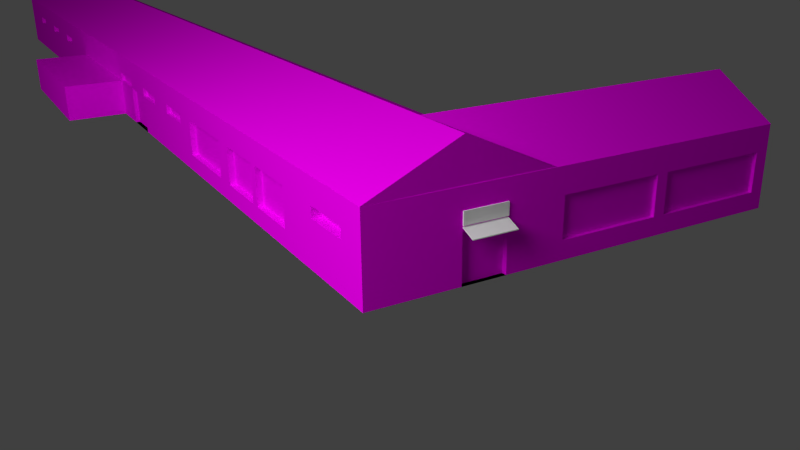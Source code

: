 # Source: bokserski.blend  (saved by Blender 2.73.0; exported with 4.5.12 LTS)
import bpy
from mathutils import Matrix  # noqa: F401  (used for matrix-valued properties, if any)

bpy.ops.wm.read_factory_settings(use_empty=True)
scene = bpy.context.scene
scene.name = 'Scene'

# ---- collections
col_collection_1 = bpy.data.collections.new('Collection 1'); scene.collection.children.link(col_collection_1)

# ---- images (referenced by path relative to the original .blend; pixels are not part of the script)
import os
ASSET_DIR = os.environ.get("B2B_ASSET_DIR", "")  # directory of the original .blend (textures are referenced by path, not embedded)
HERE = os.path.dirname(os.path.abspath(__file__))  # packed textures are extracted next to this script under _unpacked/

def load_image(name, relpath, width, height, colorspace="sRGB"):
    """Load a texture the original file referenced (path relative to the .blend, or extracted next to this script)."""
    p = next((c for c in (os.path.join(HERE, relpath), os.path.join(ASSET_DIR, relpath)) if relpath and os.path.exists(c)), "")
    if p:
        img = bpy.data.images.load(p, check_existing=True)
        img.name = name
    else:  # same state as the original file: an image datablock whose file is absent (Cycles renders it pink)
        img = bpy.data.images.new(name, width, height)
        img.source = "FILE"
        img.filepath = "//" + (relpath or name)
    img.colorspace_settings.name = colorspace
    return img
img_doors_10_jpg = load_image('Doors-10.jpg', 'Doors-10.jpg', 1024, 1024, 'sRGB')
img_windows_0236_03_preview_jpg = load_image('windows_0236_03_preview.jpg', 'windows_0236_03_preview.jpg', 1024, 1024, 'sRGB')
img_krov_jpg = load_image('krov.jpg', 'krov.jpg', 1024, 1024, 'sRGB')
img_wall_jpg = load_image('wall.jpg', 'wall.jpg', 1024, 1024, 'sRGB')

# ---- materials (node trees are filled in below, after node groups)
mat_vrata = bpy.data.materials.new('vrata')
mat_vrata.alpha_threshold = 0.0
mat_vrata.roughness = 0.5
mat_material_003 = bpy.data.materials.new('Material.003')
mat_material_003.alpha_threshold = 0.0
mat_material_003.roughness = 0.5
mat_material_005 = bpy.data.materials.new('Material.005')
mat_material_005.alpha_threshold = 0.0
mat_material_005.roughness = 0.5
mat_material_001 = bpy.data.materials.new('Material.001')
mat_material_001.alpha_threshold = 0.0
mat_material_001.roughness = 0.5
mat_krov = bpy.data.materials.new('krov')
mat_krov.alpha_threshold = 0.0
mat_krov.roughness = 0.5
mat_material_002 = bpy.data.materials.new('Material.002')
mat_material_002.alpha_threshold = 0.0
mat_material_002.roughness = 0.5

# ---- material node trees
mat_vrata.use_nodes = True; mat_vrata.node_tree.nodes.clear()
_N = mat_vrata.node_tree.nodes; _L = mat_vrata.node_tree.links
n0 = _N.new('ShaderNodeOutputMaterial'); n0.name = 'Material Output'; n0.location = (300, 300)
n1 = _N.new('ShaderNodeBsdfDiffuse'); n1.name = 'Diffuse BSDF'; n1.location = (10, 300)
n2 = _N.new('ShaderNodeTexImage'); n2.name = 'Image Texture'; n2.location = (-265, 328)
n2.width = 140
n2.image = img_doors_10_jpg
_L.new(n1.outputs[0], n0.inputs[0])
_L.new(n2.outputs[0], n1.inputs[0])
n0.is_active_output = True
mat_material_003.use_nodes = True; mat_material_003.node_tree.nodes.clear()
_N = mat_material_003.node_tree.nodes; _L = mat_material_003.node_tree.links
n0 = _N.new('ShaderNodeOutputMaterial'); n0.name = 'Material Output'; n0.location = (300, 300)
n1 = _N.new('ShaderNodeBsdfDiffuse'); n1.name = 'Diffuse BSDF'; n1.location = (10, 300)
n2 = _N.new('ShaderNodeTexImage'); n2.name = 'Image Texture'; n2.location = (-306, 422)
n2.width = 140
n2.image = img_windows_0236_03_preview_jpg
_L.new(n1.outputs[0], n0.inputs[0])
_L.new(n2.outputs[0], n1.inputs[0])
n0.is_active_output = True
mat_material_005.use_nodes = True; mat_material_005.node_tree.nodes.clear()
_N = mat_material_005.node_tree.nodes; _L = mat_material_005.node_tree.links
n0 = _N.new('ShaderNodeOutputMaterial'); n0.name = 'Material Output'; n0.location = (300, 300)
n1 = _N.new('ShaderNodeBsdfDiffuse'); n1.name = 'Diffuse BSDF'; n1.location = (10, 300)
n1.inputs[0].default_value = (1.0, 1.0, 1.0, 1.0)
_L.new(n1.outputs[0], n0.inputs[0])
n0.is_active_output = True
mat_material_001.use_nodes = True; mat_material_001.node_tree.nodes.clear()
_N = mat_material_001.node_tree.nodes; _L = mat_material_001.node_tree.links
n0 = _N.new('ShaderNodeOutputMaterial'); n0.name = 'Material Output'; n0.location = (300, 300)
n1 = _N.new('ShaderNodeEmission'); n1.name = 'Emission'; n1.location = (110, 300)
n1.inputs[0].default_value = (0.8, 0.8, 0.8, 1.0)
n1.inputs[1].default_value = 9.4
_L.new(n1.outputs[0], n0.inputs[0])
n0.is_active_output = True
mat_krov.use_nodes = True; mat_krov.node_tree.nodes.clear()
_N = mat_krov.node_tree.nodes; _L = mat_krov.node_tree.links
n0 = _N.new('ShaderNodeOutputMaterial'); n0.name = 'Material Output'; n0.location = (300, 300)
n1 = _N.new('ShaderNodeBsdfDiffuse'); n1.name = 'Diffuse BSDF'; n1.location = (10, 300)
n2 = _N.new('ShaderNodeTexImage'); n2.name = 'Image Texture'; n2.location = (-234, 441)
n2.width = 140
n2.image = img_krov_jpg
_L.new(n1.outputs[0], n0.inputs[0])
_L.new(n2.outputs[0], n1.inputs[0])
n0.is_active_output = True
mat_material_002.use_nodes = True; mat_material_002.node_tree.nodes.clear()
_N = mat_material_002.node_tree.nodes; _L = mat_material_002.node_tree.links
n0 = _N.new('ShaderNodeOutputMaterial'); n0.name = 'Material Output'; n0.location = (300, 300)
n1 = _N.new('ShaderNodeBsdfDiffuse'); n1.name = 'Diffuse BSDF'; n1.location = (10, 300)
n2 = _N.new('ShaderNodeTexImage'); n2.name = 'Image Texture'; n2.location = (-244, 451)
n2.width = 140
n2.image = img_wall_jpg
_L.new(n1.outputs[0], n0.inputs[0])
_L.new(n2.outputs[0], n1.inputs[0])
n0.is_active_output = True

# ---- world
world_world = bpy.data.worlds.new('World'); scene.world = world_world
world_world.color = (0.05088, 0.05088, 0.05088)
world_world.use_sun_shadow = False
world_world.sun_shadow_jitter_overblur = 0.0
world_world.cycles.sampling_method = 'MANUAL'
world_world.cycles.sample_map_resolution = 256

# ---- cameras
cam_camera = bpy.data.cameras.new('Camera')
cam_camera.clip_end = 100.0
cam_camera.lens = 35.0
cam_camera.sensor_width = 32.0
cam_camera.sensor_height = 18.0
cam_camera.ortho_scale = 7.314
cam_camera.dof.focus_distance = 0.0

# ---- lights
light_lamp = bpy.data.lights.new('Lamp', 'POINT')
light_lamp.transmission_factor = 0.0
light_lamp.cutoff_distance = 30.0
light_lamp.energy = 100.0
light_lamp.shadow_buffer_clip_start = 1.001
light_lamp.shadow_soft_size = 0.1
light_lamp.shadow_maximum_resolution = 0.006
light_lamp.use_absolute_resolution = True
light_lamp.cycles.use_multiple_importance_sampling = False

# ---- meshes
me_cube_011 = bpy.data.meshes.new('Cube.011')
me_cube_011.from_pydata([(-1.305, 35.63, -0.5631), (-1.305, 35.63, -1.0), (-1.305, 35.63, 0.1208), (-1.305, 39.3, -0.5631), (-1.305, 39.3, -1.0), (-1.305, 39.3, 0.1208)], [], [(1, 0, 3, 4), (0, 2, 5, 3)])
_uv = me_cube_011.uv_layers.new(name='UVMap')
_uv.uv.foreach_set('vector', [0.9154, 0.02803, 0.9155, 0.3776, 0.09561, 0.3786, 0.09551, 0.02904, 0.9155, 0.3776, 0.9157, 0.9246, 0.09578, 0.9256, 0.09561, 0.3786])
me_cube_011.materials.append(mat_vrata)
me_cube_011.use_remesh_preserve_volume = False
me_cube_011.use_remesh_preserve_attributes = False
me_cube_011.use_mirror_vertex_groups = False
me_cube_011.update()
me_cube_010 = bpy.data.meshes.new('Cube.010')
me_cube_010.from_pydata([(0.8626, -0.784, 0.1208), (0.07787, -0.784, 0.1208), (0.9523, -0.784, 0.1208), (1.823, -0.784, 0.1208), (0.8626, -0.784, 0.392), (0.07787, -0.784, 0.392), (0.9523, -0.784, 0.392), (1.823, -0.784, 0.392), (0.8626, -0.784, 0.1208), (0.07787, -0.784, 0.1208), (0.9523, -0.784, 0.1208), (1.823, -0.784, 0.1208), (0.8626, -0.784, -0.5631), (0.07787, -0.784, -0.5631), (0.9523, -0.784, -0.5631), (1.823, -0.784, -0.5631)], [], [(3, 7, 6, 2), (0, 4, 5, 1), (12, 8, 9, 13), (15, 11, 10, 14)])
_uv = me_cube_010.uv_layers.new(name='UVMap')
_uv.uv.foreach_set('vector', [0.1093, 0.9106, 0.107, 0.6674, 0.8831, 0.6528, 0.8853, 0.896, 0.1153, 0.9487, 0.1148, 0.6942, 0.886, 0.6927, 0.8865, 0.9472, 0.8847, 0.05133, 0.886, 0.6927, 0.1148, 0.6942, 0.1135, 0.05284, 0.107, 0.6674, 0.1013, 0.0544, 0.8774, 0.03983, 0.8831, 0.6528])
me_cube_010.materials.append(mat_material_003)
me_cube_010.use_remesh_preserve_volume = False
me_cube_010.use_remesh_preserve_attributes = False
me_cube_010.use_mirror_vertex_groups = False
me_cube_010.update()
me_cube_009 = bpy.data.meshes.new('Cube.009')
me_cube_009.from_pydata([(-0.6801, -0.6941, -1.0), (-0.3544, -0.6941, -1.0), (-0.6801, -0.6941, 0.1208), (-0.3544, -0.6941, 0.1208), (-0.6801, -0.6941, -0.5631), (-0.3544, -0.6941, -0.5631)], [], [(5, 3, 2, 4), (1, 5, 4, 0)])
_uv = me_cube_009.uv_layers.new(name='UVMap')
_uv.uv.foreach_set('vector', [0.9403, 0.3847, 0.9403, 0.938, 0.05974, 0.938, 0.05974, 0.3847, 0.9403, 0.03114, 0.9403, 0.3847, 0.05974, 0.3847, 0.05974, 0.03114])
me_cube_009.materials.append(mat_vrata)
me_cube_009.use_remesh_preserve_volume = False
me_cube_009.use_remesh_preserve_attributes = False
me_cube_009.use_mirror_vertex_groups = False
me_cube_009.update()
me_cube_008 = bpy.data.meshes.new('Cube.008')
me_cube_008.from_pydata([(-0.3544, -1.0, 0.527), (-0.6801, -1.0, 0.527), (-0.3544, -1.0, 0.2388), (-0.6801, -1.0, 0.2388), (-0.3544, -1.086, 0.527), (-0.6801, -1.086, 0.527), (-0.3544, -1.086, 0.2388), (-0.6801, -1.086, 0.2388)], [], [(3, 2, 6, 7), (6, 4, 5, 7), (1, 3, 7, 5), (2, 0, 4, 6), (0, 1, 5, 4)])
me_cube_008.materials.append(mat_material_005)
me_cube_008.use_remesh_preserve_volume = False
me_cube_008.use_remesh_preserve_attributes = False
me_cube_008.use_mirror_vertex_groups = False
me_cube_008.update()
me_cube_006 = bpy.data.meshes.new('Cube.006')
me_cube_006.from_pydata([(-0.6801, -1.0, 0.1934), (-0.6801, -1.0, 0.2133), (-0.6801, -1.862, 0.05667), (-0.6801, -1.862, 0.07652), (-0.3544, -1.0, 0.1934), (-0.6801, -1.0, 0.1934), (-0.6801, -1.0, 0.2133), (-0.3544, -1.0, 0.2133), (-0.3544, -1.862, 0.05667), (-0.6801, -1.862, 0.05667), (-0.6801, -1.862, 0.07652), (-0.3544, -1.862, 0.07652)], [], [(1, 0, 2, 3), (7, 6, 10, 11), (8, 11, 10, 9), (5, 4, 8, 9), (4, 7, 11, 8)])
me_cube_006.materials.append(mat_material_005)
me_cube_006.use_remesh_preserve_volume = False
me_cube_006.use_remesh_preserve_attributes = False
me_cube_006.use_mirror_vertex_groups = False
me_cube_006.update()
me_cube_003 = bpy.data.meshes.new('Cube.003')
me_cube_003.from_pydata([(-1.296, 7.829, 0.1208), (-1.296, 11.78, 0.1208), (-1.296, 12.44, 0.1208), (-1.296, 16.34, 0.1208), (-1.296, 17.91, 0.1208), (-1.296, 23.8, 0.1208), (-1.296, 7.829, 0.3913), (-1.296, 11.78, 0.3913), (-1.296, 12.44, 0.3913), (-1.296, 16.34, 0.3913), (-1.296, 17.91, 0.3913), (-1.296, 23.8, 0.3913), (-1.296, 7.829, 0.1208), (-1.296, 7.829, -0.5631), (-1.296, 11.78, 0.1208), (-1.296, 11.78, -0.5631), (-1.296, 12.44, 0.1208), (-1.296, 12.44, -0.5631), (-1.296, 16.34, 0.1208), (-1.296, 16.34, -0.5631), (-1.296, 17.91, 0.1208), (-1.296, 17.91, -0.5631), (-1.296, 23.8, 0.1208), (-1.296, 23.8, -0.5631)], [], [(4, 10, 11, 5), (2, 8, 9, 3), (0, 6, 7, 1), (13, 12, 14, 15), (17, 16, 18, 19), (21, 20, 22, 23)])
_uv = me_cube_003.uv_layers.new(name='UVMap')
_uv.uv.foreach_set('vector', [0.09676, 0.9263, 0.09431, 0.6806, 0.8904, 0.6712, 0.8929, 0.9169, 0.1183, 0.9065, 0.1168, 0.6599, 0.8865, 0.6542, 0.8879, 0.9007, 0.1099, 0.912, 0.1085, 0.6733, 0.8879, 0.6681, 0.8893, 0.9069, 0.1085, 0.6733, 0.1051, 0.06963, 0.8845, 0.06451, 0.8879, 0.6681, 0.1168, 0.6599, 0.1132, 0.03675, 0.8829, 0.03101, 0.8865, 0.6542, 0.09431, 0.6806, 0.0881, 0.0597, 0.8842, 0.05026, 0.8904, 0.6712])
me_cube_003.materials.append(mat_material_003)
me_cube_003.use_remesh_preserve_volume = False
me_cube_003.use_remesh_preserve_attributes = False
me_cube_003.use_mirror_vertex_groups = False
me_cube_003.update()
me_plane = bpy.data.meshes.new('Plane')
me_plane.from_pydata([(-1.0, -1.0, 0.0), (1.0, -1.0, 0.0), (-1.0, 1.0, 0.0), (1.0, 1.0, 0.0)], [], [(0, 1, 3, 2)])
me_plane.materials.append(mat_material_001)
me_plane.use_remesh_preserve_volume = False
me_plane.use_remesh_preserve_attributes = False
me_plane.use_mirror_vertex_groups = False
me_plane.update()
me_cube_002 = bpy.data.meshes.new('Cube.002')
me_cube_002.from_pydata([(-1.15, -1.001, 1.109), (-1.15, 1.239, 1.109), (1.0, 1.239, 1.109), (1.0, -1.001, 1.109), (-1.15, -1.0, 1.353), (-1.15, 1.235, 1.353), (1.0, 1.235, 1.353), (1.0, -1.0, 1.353), (-0.07511, 1.235, 1.353), (-0.07517, 1.239, -8.487), (-0.07511, -1.0, 1.353), (-0.07517, -1.001, -8.487)], [], [(4, 5, 1, 0), (8, 6, 2, 9), (6, 7, 3, 2), (10, 4, 0, 11), (11, 9, 2, 3), (10, 8, 5, 4), (7, 6, 8, 10), (0, 1, 9, 11), (7, 10, 11, 3), (5, 8, 9, 1)])
_uv = me_cube_002.uv_layers.new(name='UVMap')
_uv.uv.foreach_set('vector', [0.0, 0.0, 1.0, 0.0, 1.0, 1.0, 0.0, 1.0, 0.0, 0.0, 1.0, 0.0, 1.0, 1.0, 0.0, 1.0, 0.0, 0.0, 1.0, 0.0, 1.0, 1.0, 0.0, 1.0, 0.0, 0.0, 1.0, 0.0, 1.0, 1.0, 0.0, 1.0, 0.5, -3.004, 4.004, -3.004, 4.004, 4.004, 0.5, 4.004, 0.0, 0.0, 1.0, 0.0, 1.0, 1.0, 0.0, 1.0, 0.0, 0.0, 1.0, 0.0, 1.0, 1.0, 0.0, 1.0, -3.004, -3.004, 0.5, -3.004, 0.5, 4.004, -3.004, 4.004, 0.0, 0.0, 1.0, 0.0, 1.0, 1.0, 0.0, 1.0, 0.0, 0.0, 1.0, 0.0, 1.0, 1.0, 0.0, 1.0])
me_cube_002.materials.append(mat_krov)
me_cube_002.use_remesh_preserve_volume = False
me_cube_002.use_remesh_preserve_attributes = False
me_cube_002.use_mirror_vertex_groups = False
me_cube_002.update()
me_cube_001 = bpy.data.meshes.new('Cube.001')
me_cube_001.from_pydata([(-1.15, -1.001, 1.109), (-1.15, 1.004, 1.109), (1.0, 1.004, 1.109), (1.0, -1.001, 1.109), (-1.15, -1.0, 1.353), (-1.15, 1.0, 1.353), (1.0, 1.0, 1.353), (1.0, -1.0, 1.353), (-0.07511, 1.0, 1.353), (-0.07517, 1.004, -8.487), (-0.07511, -1.0, 1.353), (-0.07517, -1.001, -8.487), (-1.15, 2.111, 1.109), (1.0, 2.111, 1.109), (-1.15, 2.107, 1.353), (1.0, 2.107, 1.353), (-0.07511, 2.107, 1.353), (-0.07517, 2.111, -8.487)], [], [(4, 5, 1, 0), (5, 8, 16, 14), (6, 7, 3, 2), (10, 4, 0, 11), (11, 9, 2, 3), (10, 8, 5, 4), (7, 6, 8, 10), (0, 1, 9, 11), (7, 10, 11, 3), (2, 9, 17, 13), (16, 15, 13, 17), (14, 16, 17, 12), (9, 1, 12, 17), (6, 2, 13, 15), (8, 6, 15, 16), (1, 5, 14, 12)])
_uv = me_cube_001.uv_layers.new(name='UVMap')
_uv.uv.foreach_set('vector', [0.0, 0.0, 1.0, 0.0, 1.0, 1.0, 0.0, 1.0, 0.0, 0.0, 1.0, 0.0, 1.0, 1.0, 0.0, 1.0, 0.0, 0.0, 1.0, 0.0, 1.0, 1.0, 0.0, 1.0, 0.0, 0.0, 1.0, 0.0, 1.0, 1.0, 0.0, 1.0, 0.4417, -10.53, 7.548, -10.57, 7.665, 11.49, 0.5583, 11.53, 0.0, 0.0, 1.0, 0.0, 1.0, 1.0, 0.0, 1.0, 0.0, 0.0, 1.0, 0.0, 1.0, 1.0, 0.0, 1.0, -10.59, -10.47, -3.48, -10.51, -3.363, 11.55, -10.47, 11.59, 0.0, 0.0, 1.0, 0.0, 1.0, 1.0, 0.0, 1.0, 7.665, 11.49, 7.548, -10.57, 11.47, -10.59, 11.59, 11.47, 0.0, 0.0, 1.0, 0.0, 1.0, 1.0, 0.0, 1.0, 0.0, 0.0, 1.0, 0.0, 1.0, 1.0, 0.0, 1.0, -3.363, 11.55, -3.48, -10.51, 0.4417, -10.53, 0.5583, 11.53, 0.0, 0.0, 1.0, 0.0, 1.0, 1.0, 0.0, 1.0, 0.0, 0.0, 1.0, 0.0, 1.0, 1.0, 0.0, 1.0, 0.0, 0.0, 1.0, 0.0, 1.0, 1.0, 0.0, 1.0])
me_cube_001.materials.append(mat_krov)
me_cube_001.use_remesh_preserve_volume = False
me_cube_001.use_remesh_preserve_attributes = False
me_cube_001.use_mirror_vertex_groups = False
me_cube_001.update()
me_cube = bpy.data.meshes.new('Cube')
me_cube.from_pydata([(1.927, 1.0, -1.0), (1.927, -1.0, -1.0), (-1.344, -1.0, -1.0), (-1.344, 1.0, -1.0), (1.927, 1.0, 1.0), (1.927, -1.0, 1.0), (-1.344, -1.0, 1.0), (-1.344, 1.0, 1.0), (1.788e-07, 1.0, -1.0), (0.0, -1.0, -1.0), (2.384e-07, 1.0, 1.0), (-5.364e-07, -1.0, 1.0), (-1.344, 25.9, -1.0), (-1.344, 25.9, 1.0), (1.788e-07, 25.9, -1.0), (2.384e-07, 25.9, 1.0), (1.927, 7.23, -1.0), (1.927, 7.23, 1.0), (1.788e-07, 7.218, -1.0), (2.384e-07, 7.218, 1.0), (-0.6801, -1.0, -1.0), (-0.6801, 1.0, -1.0), (-1.344, 7.206, 1.0), (-1.344, 7.206, -1.0), (-0.6801, 1.0, 1.0), (-0.6801, -1.0, 1.0), (-0.6801, 25.9, -1.0), (-0.6801, 25.9, 1.0), (-0.6801, 7.213, -1.0), (-0.6801, 7.213, 1.0), (-0.3544, 25.9, 1.0), (-0.3544, -1.0, 1.0), (-0.3544, 25.9, -1.0), (-0.3544, 1.0, 1.0), (-0.3544, -1.0, -1.0), (-0.3544, 7.215, -1.0), (-0.3544, 1.0, -1.0), (-0.3544, 7.215, 1.0), (1.927, 1.0, 0.1208), (1.927, -1.0, 0.1208), (-1.344, -1.0, 0.1208), (-1.344, 1.0, 0.1208), (-3.006e-07, -1.0, 0.1208), (-1.344, 25.9, 0.1208), (2.122e-07, 25.9, 0.1208), (1.927, 7.23, 0.1208), (-1.344, 7.206, 0.1208), (-0.3544, 29.28, -1.0), (-0.6801, -1.0, 0.1208), (-0.3544, -1.0, 0.1208), (-0.3544, 29.28, 1.0), (-0.6801, -0.6941, -1.0), (-0.3544, -0.6941, -1.0), (-0.6801, -0.6941, 0.1208), (-0.3544, -0.6941, 0.1208), (-0.3544, -1.0, 0.527), (-0.6801, -1.0, 0.527), (-0.3544, -1.0, 0.2388), (-0.6801, -1.0, 0.2388), (-0.3544, -1.0, 0.1934), (-0.6801, -1.0, 0.1934), (-0.6801, -1.0, 0.2133), (-0.3544, -1.0, 0.2133), (0.8626, 1.0, -1.0), (0.8626, -1.0, -1.0), (0.8626, 1.0, 1.0), (0.8626, -1.0, 1.0), (0.8626, 7.22, -1.0), (0.8626, 7.22, 1.0), (0.8626, -1.0, 0.1208), (0.07787, 1.0, -1.0), (0.07787, -1.0, -1.0), (0.07787, 1.0, 1.0), (0.07787, -1.0, 1.0), (0.07787, 7.218, -1.0), (0.07787, 7.218, 1.0), (0.07787, -1.0, 0.1208), (0.9523, 1.0, -1.0), (0.9523, -1.0, -1.0), (0.9523, 1.0, 1.0), (0.9523, -1.0, 1.0), (0.9523, 7.221, -1.0), (0.9523, 7.221, 1.0), (0.9523, -1.0, 0.1208), (1.823, 1.0, -1.0), (1.823, -1.0, -1.0), (1.823, 1.0, 1.0), (1.823, -1.0, 1.0), (1.823, 7.229, -1.0), (1.823, 7.229, 1.0), (1.823, -1.0, 0.1208), (-1.172e-07, -1.0, -0.5631), (-1.344, 7.206, -0.5631), (-0.6801, -1.0, -0.5631), (-0.3544, -1.0, -0.5631), (1.927, 1.0, -0.5631), (1.927, -1.0, -0.5631), (-1.344, -1.0, -0.5631), (-1.344, 1.0, -0.5631), (-1.344, 25.9, -0.5631), (1.918e-07, 25.9, -0.5631), (1.927, 7.23, -0.5631), (2.384e-07, 29.28, 1.0), (-0.6801, 29.28, -1.0), (-0.6801, -0.6941, -0.5631), (-0.3544, -0.6941, -0.5631), (0.8626, -1.0, -0.5631), (0.07787, -1.0, -0.5631), (0.9523, -1.0, -0.5631), (1.823, -1.0, -0.5631), (1.927, 1.0, 0.392), (1.927, -1.0, 0.392), (1.927, 7.23, 0.392), (-3.734e-07, -1.0, 0.392), (0.8626, -1.0, 0.392), (0.07787, -1.0, 0.392), (0.9523, -1.0, 0.392), (1.823, -1.0, 0.392), (0.8626, -0.784, 0.1208), (0.07787, -0.784, 0.1208), (0.9523, -0.784, 0.1208), (1.823, -0.784, 0.1208), (0.8626, -0.784, -0.5631), (0.07787, -0.784, -0.5631), (0.9523, -0.784, -0.5631), (1.823, -0.784, -0.5631), (0.8626, -0.784, 0.392), (0.07787, -0.784, 0.392), (0.9523, -0.784, 0.392), (1.823, -0.784, 0.392), (-1.344, 7.829, 1.0), (-1.344, 7.829, -1.0), (1.788e-07, 7.84, -1.0), (2.384e-07, 7.84, 1.0), (-0.6801, 7.835, 1.0), (-0.6801, 7.835, -1.0), (-0.3544, 7.837, 1.0), (-0.3544, 7.837, -1.0), (-1.344, 7.829, 0.1208), (-1.344, 7.829, -0.5631), (1.788e-07, 11.79, -1.0), (-0.6801, 11.78, 1.0), (-0.6801, 11.78, -1.0), (-0.3544, 11.78, 1.0), (-0.3544, 11.78, -1.0), (-1.344, 11.78, 0.1208), (-1.344, 11.78, -0.5631), (-1.344, 11.78, 1.0), (-1.344, 11.78, -1.0), (2.384e-07, 11.79, 1.0), (1.788e-07, 12.45, -1.0), (-0.6801, 12.44, 1.0), (-0.6801, 12.44, -1.0), (-0.3544, 12.45, 1.0), (-0.3544, 12.45, -1.0), (-1.344, 12.44, 0.1208), (-1.344, 12.44, -0.5631), (-1.344, 12.44, 1.0), (-1.344, 12.44, -1.0), (2.384e-07, 12.45, 1.0), (1.788e-07, 16.34, -1.0), (-0.6801, 16.34, 1.0), (-0.6801, 16.34, -1.0), (-0.3544, 16.34, 1.0), (-0.3544, 16.34, -1.0), (-1.344, 16.34, 0.1208), (-1.344, 16.34, -0.5631), (-1.344, 16.34, 1.0), (-1.344, 16.34, -1.0), (2.384e-07, 16.34, 1.0), (1.788e-07, 17.92, -1.0), (-0.6801, 17.92, 1.0), (-0.6801, 17.92, -1.0), (-0.3544, 17.92, 1.0), (-0.3544, 17.92, -1.0), (-1.344, 17.91, 0.1208), (-1.344, 17.91, -0.5631), (-1.344, 17.91, 1.0), (-1.344, 17.91, -1.0), (2.384e-07, 17.92, 1.0), (1.788e-07, 23.8, -1.0), (-0.6801, 23.8, 1.0), (-0.6801, 23.8, -1.0), (-0.3544, 23.8, 1.0), (-0.3544, 23.8, -1.0), (-1.344, 23.8, 0.1208), (-1.344, 23.8, -0.5631), (-1.344, 23.8, 1.0), (-1.344, 23.8, -1.0), (2.384e-07, 23.8, 1.0), (-1.344, -1.0, 0.3913), (-1.344, 1.0, 0.3913), (-1.344, 25.9, 0.3913), (2.203e-07, 25.9, 0.3913), (-0.6801, 29.28, 1.0), (-1.344, 29.28, 1.0), (-1.344, 7.206, 0.3913), (-1.344, 7.829, 0.3913), (-1.344, 11.78, 0.3913), (-1.344, 12.44, 0.3913), (-1.344, 16.34, 0.3913), (-1.344, 17.91, 0.3913), (-1.344, 23.8, 0.3913), (-1.296, 7.829, 0.1208), (-1.296, 7.829, -0.5631), (-1.296, 11.78, 0.1208), (-1.296, 11.78, -0.5631), (-1.296, 12.44, 0.1208), (-1.296, 12.44, -0.5631), (-1.296, 16.34, 0.1208), (-1.296, 16.34, -0.5631), (-1.296, 17.91, 0.1208), (-1.296, 17.91, -0.5631), (-1.296, 23.8, 0.1208), (-1.296, 23.8, -0.5631), (-1.296, 7.829, 0.3913), (-1.296, 11.78, 0.3913), (-1.296, 12.44, 0.3913), (-1.296, 16.34, 0.3913), (-1.296, 17.91, 0.3913), (-1.296, 23.8, 0.3913), (-1.344, 57.22, -1.0), (-1.344, 57.22, 1.0), (1.788e-07, 57.22, -1.0), (2.384e-07, 57.22, 1.0), (-0.6801, 57.22, -1.0), (-0.6801, 57.22, 1.0), (-0.3544, 57.22, 1.0), (-0.3544, 57.22, -1.0), (-1.344, 57.22, 0.1208), (2.122e-07, 57.22, 0.1208), (-0.6801, 66.93, 1.0), (-0.6801, 66.93, -1.0), (-1.344, 57.22, -0.5631), (1.918e-07, 57.22, -0.5631), (2.384e-07, 66.93, 1.0), (1.788e-07, 66.93, -1.0), (-1.344, 57.22, 0.3913), (2.203e-07, 57.22, 0.3913), (-1.344, 66.93, 1.0), (-1.344, 66.93, -1.0), (-1.344, 29.28, -0.5631), (-1.344, 29.28, -1.0), (1.788e-07, 29.28, -1.0), (1.918e-07, 29.28, -0.5631), (-1.344, 29.28, 0.3913), (-1.344, 29.28, 0.1208), (2.122e-07, 29.28, 0.1208), (2.203e-07, 29.28, 0.3913), (-0.6801, 32.37, 1.0), (-1.344, 32.37, 1.0), (-0.6801, 32.37, -1.0), (2.384e-07, 32.37, 1.0), (-0.3544, 32.37, -1.0), (-1.344, 32.37, -0.5631), (1.788e-07, 32.37, -1.0), (-1.344, 32.37, 0.3913), (2.122e-07, 32.37, 0.1208), (-0.3544, 32.37, 1.0), (-1.344, 32.37, -1.0), (1.918e-07, 32.37, -0.5631), (-1.344, 32.37, 0.1208), (2.203e-07, 32.37, 0.3913), (-0.6801, 35.63, -1.0), (2.384e-07, 35.63, 1.0), (-0.3544, 35.63, -1.0), (-1.344, 35.63, -0.5631), (1.788e-07, 35.63, -1.0), (-1.344, 35.63, 0.3913), (2.122e-07, 35.63, 0.1208), (-0.6801, 35.63, 1.0), (-1.344, 35.63, 1.0), (-0.3544, 35.63, 1.0), (-1.344, 35.63, -1.0), (1.918e-07, 35.63, -0.5631), (-1.344, 35.63, 0.1208), (2.203e-07, 35.63, 0.3913), (-0.6801, 39.3, -1.0), (2.384e-07, 39.3, 1.0), (-0.3544, 39.3, -1.0), (-1.344, 39.3, -0.5631), (1.788e-07, 39.3, -1.0), (-1.344, 39.3, 0.3913), (2.122e-07, 39.3, 0.1208), (-0.6801, 39.3, 1.0), (-1.344, 39.3, 1.0), (-0.3544, 39.3, 1.0), (-1.344, 39.3, -1.0), (1.918e-07, 39.3, -0.5631), (-1.344, 39.3, 0.1208), (2.203e-07, 39.3, 0.3913), (-0.6801, 42.76, -1.0), (2.384e-07, 42.76, 1.0), (-0.3544, 42.76, -1.0), (-1.344, 42.76, -0.5631), (1.788e-07, 42.76, -1.0), (-1.344, 42.76, 0.3913), (2.122e-07, 42.76, 0.1208), (-0.6801, 42.76, 1.0), (-1.344, 42.76, 1.0), (-0.3544, 42.76, 1.0), (-1.344, 42.76, -1.0), (1.918e-07, 42.76, -0.5631), (-1.344, 42.76, 0.1208), (2.203e-07, 42.76, 0.3913), (-1.305, 25.9, 0.1208), (-1.305, 25.9, 0.3913), (-1.305, 29.28, 0.3913), (-1.305, 29.28, 0.1208), (-1.305, 32.37, 0.3913), (-1.305, 32.37, 0.1208), (-1.305, 35.63, 0.3913), (-1.305, 35.63, 0.1208), (-1.305, 35.63, -0.5631), (-1.305, 35.63, -1.0), (-1.305, 35.63, 0.1208), (-1.305, 39.3, -0.5631), (-1.305, 39.3, -1.0), (-1.305, 39.3, 0.1208), (-1.309, 39.3, 0.3913), (-1.309, 39.3, 0.1208), (-1.309, 42.76, 0.3913), (-1.309, 42.76, 0.1208), (-1.344, 4.272, 1.0), (-1.344, 4.272, -1.0), (-0.6801, 4.275, 1.0), (-0.6801, 4.275, -1.0), (-0.3544, 4.277, 1.0), (-0.3544, 4.277, -1.0), (-1.344, 4.272, 0.1208), (-1.344, 4.272, -0.5631), (-1.344, 4.272, 0.3913), (-1.272, 1.0, 0.1208), (-1.272, 1.0, 0.3913), (-1.272, 4.272, 0.1208), (-1.272, 4.272, 0.3913), (-1.344, 64.1, -1.0), (-1.344, 64.1, 1.0), (1.788e-07, 64.1, -1.0), (2.384e-07, 64.1, 1.0), (-0.6801, 64.1, -1.0), (-0.6801, 64.1, 1.0), (-0.3544, 64.1, 1.0), (-0.3544, 64.1, -1.0), (-1.344, 64.1, 0.1208), (2.122e-07, 64.1, 0.1208), (-1.344, 71.58, -1.0), (-1.344, 71.58, 1.0), (-1.344, 64.1, -0.5631), (1.918e-07, 64.1, -0.5631), (1.788e-07, 71.58, -1.0), (2.384e-07, 71.58, 1.0), (-1.344, 64.1, 0.3913), (2.203e-07, 64.1, 0.3913), (-0.6801, 71.58, -1.0), (-0.6801, 71.58, 1.0), (-0.3544, 66.93, 1.0), (-0.3544, 66.93, -1.0), (-1.344, 66.93, 0.1208), (2.122e-07, 66.93, 0.1208), (-0.6801, 74.63, 1.0), (-0.6801, 74.63, -1.0), (-1.344, 66.93, -0.5631), (1.918e-07, 66.93, -0.5631), (2.384e-07, 74.63, 1.0), (1.788e-07, 74.63, -1.0), (-1.344, 66.93, 0.3913), (2.203e-07, 66.93, 0.3913), (-1.344, 74.63, 1.0), (-1.344, 74.63, -1.0), (-0.3544, 71.58, 1.0), (-0.3544, 71.58, -1.0), (-1.344, 71.58, 0.1208), (2.122e-07, 71.58, 0.1208), (-1.344, 80.04, -1.0), (-1.344, 80.04, 1.0), (-1.344, 71.58, -0.5631), (1.918e-07, 71.58, -0.5631), (1.788e-07, 80.04, -1.0), (2.384e-07, 80.04, 1.0), (-1.344, 71.58, 0.3913), (2.203e-07, 71.58, 0.3913), (-0.6801, 80.04, -1.0), (-0.6801, 80.04, 1.0), (-0.3544, 74.63, 1.0), (-0.3544, 74.63, -1.0), (-1.344, 74.63, 0.1208), (2.122e-07, 74.63, 0.1208), (-0.6801, 82.7, 1.0), (-0.6801, 82.7, -1.0), (-1.344, 74.63, -0.5631), (1.918e-07, 74.63, -0.5631), (2.384e-07, 82.7, 1.0), (1.788e-07, 82.7, -1.0), (-1.344, 74.63, 0.3913), (2.203e-07, 74.63, 0.3913), (-1.344, 82.7, 1.0), (-1.344, 82.7, -1.0), (-0.3544, 80.04, 1.0), (-0.3544, 80.04, -1.0), (-1.344, 80.04, 0.1208), (2.122e-07, 80.04, 0.1208), (-1.344, 89.3, -1.0), (-1.344, 89.3, 1.0), (-1.344, 80.04, -0.5631), (1.918e-07, 80.04, -0.5631), (1.788e-07, 89.3, -1.0), (2.384e-07, 89.3, 1.0), (-1.344, 80.04, 0.3913), (2.203e-07, 80.04, 0.3913), (-0.6801, 89.3, -1.0), (-0.6801, 89.3, 1.0), (-0.3544, 82.7, 1.0), (-0.3544, 82.7, -1.0), (-1.344, 82.7, 0.1208), (2.122e-07, 82.7, 0.1208), (-1.276, 71.58, 0.3913), (-1.276, 71.58, 0.1208), (-1.344, 82.7, -0.5631), (1.918e-07, 82.7, -0.5631), (-1.276, 66.93, 0.3913), (-1.276, 66.93, 0.1208), (-1.344, 82.7, 0.3913), (2.203e-07, 82.7, 0.3913), (-1.276, 64.1, 0.3913), (-1.276, 64.1, 0.1208), (-0.3544, 89.3, 1.0), (-0.3544, 89.3, -1.0), (-1.344, 89.3, 0.1208), (2.122e-07, 89.3, 0.1208), (-0.6801, 89.3, 0.1208), (-0.3544, 89.3, 0.1208), (-1.344, 89.3, -0.5631), (1.918e-07, 89.3, -0.5631), (-0.6801, 89.3, -0.5631), (-0.3544, 89.3, -0.5631), (-1.344, 89.3, 0.3913), (2.203e-07, 89.3, 0.3913), (-0.6801, 89.3, 0.3913), (-0.3544, 89.3, 0.3913), (-1.276, 74.63, 0.1208), (-1.276, 74.63, 0.3913), (-1.276, 80.04, 0.1208), (-1.276, 80.04, 0.3913), (-1.276, 82.7, 0.1208), (-1.276, 82.7, 0.3913), (-1.921, 57.22, -1.0), (-1.921, 57.22, 0.1208), (-1.921, 57.22, -0.5631), (-1.921, 42.76, -0.5631), (-1.921, 42.76, -1.0), (-1.921, 42.76, 0.1208)], [], [(21, 20, 2, 3), (24, 7, 6, 25), (110, 4, 5, 111), (48, 60, 61, 58, 56, 25, 6, 190, 40), (190, 6, 7, 191), (299, 298, 226, 222), (8, 10, 19, 18), (115, 73, 11, 113), (72, 10, 11, 73), (70, 71, 9, 8), (292, 304, 238, 224), (189, 180, 14, 100, 44, 193, 15), (202, 187, 13, 192), (328, 326, 28, 35), (75, 74, 18, 19), (86, 4, 17, 89), (70, 8, 18, 74), (95, 0, 16, 101), (184, 182, 26, 32), (331, 323, 22, 196), (326, 324, 23, 28), (182, 188, 12, 26), (187, 181, 27, 13), (183, 189, 15, 30), (33, 10, 19, 37, 327), (323, 325, 29, 22), (49, 59, 60, 48), (33, 24, 25, 31), (36, 34, 20, 21), (8, 9, 34, 36), (10, 33, 31, 11), (42, 113, 11, 31, 55, 57, 62, 59, 49), (325, 327, 37, 29), (181, 183, 30, 27), (180, 184, 32, 14), (8, 36, 328, 35, 18), (298, 300, 227, 226), (293, 291, 225, 228), (91, 42, 49, 94), (49, 48, 53, 54), (330, 329, 46, 92), (110, 38, 45, 112), (186, 185, 43, 99), (300, 292, 224, 227), (107, 76, 42, 91), (295, 293, 228, 223), (97, 40, 41, 98), (93, 48, 40, 97), (95, 38, 39, 96), (94, 49, 54, 105), (93, 20, 51, 104), (20, 34, 52, 51), (55, 31, 25, 56), (62, 57, 58, 61), (108, 83, 69, 106), (77, 63, 67, 81), (72, 65, 68, 75), (82, 81, 67, 68), (77, 78, 64, 63), (79, 65, 66, 80), (116, 80, 66, 114), (10, 72, 75, 19), (108, 109, 125, 124), (63, 70, 74, 67), (68, 67, 74, 75), (63, 64, 71, 70), (65, 72, 73, 66), (114, 66, 73, 115), (117, 87, 80, 116), (86, 79, 80, 87), (84, 85, 78, 77), (89, 88, 81, 82), (84, 77, 81, 88), (107, 106, 122, 123), (65, 79, 82, 68), (96, 39, 90, 109), (0, 84, 88, 16), (17, 112, 45, 101, 16, 88, 89), (0, 1, 85, 84), (4, 86, 87, 5), (111, 5, 87, 117), (79, 86, 89, 82), (1, 96, 109, 85), (85, 109, 108, 78), (64, 106, 107, 71), (78, 108, 106, 64), (48, 93, 104, 53), (34, 94, 105, 52), (0, 95, 96, 1), (20, 93, 97, 2), (2, 97, 98, 3), (71, 107, 91, 9), (188, 186, 99, 12), (324, 330, 92, 23), (9, 91, 94, 34), (301, 294, 449, 450), (38, 95, 101, 45), (297, 302, 234, 230), (294, 303, 451, 449), (39, 111, 117, 90), (117, 116, 128, 129), (114, 115, 127, 126), (83, 116, 114, 69), (4, 110, 112, 17), (76, 115, 113, 42), (38, 110, 111, 39), (109, 90, 121, 125), (83, 108, 124, 120), (76, 107, 123, 119), (106, 69, 118, 122), (90, 117, 129, 121), (116, 83, 120, 128), (115, 76, 119, 127), (69, 114, 126, 118), (23, 92, 139, 131), (92, 46, 138, 139), (18, 35, 137, 132), (29, 37, 136, 134), (37, 19, 133, 136), (22, 29, 134, 130), (28, 23, 131, 135), (35, 28, 135, 137), (196, 22, 130, 197), (19, 18, 132, 133), (131, 139, 146, 148), (198, 145, 205, 216), (132, 137, 144, 140), (134, 136, 143, 141), (136, 133, 149, 143), (130, 134, 141, 147), (135, 131, 148, 142), (137, 135, 142, 144), (197, 130, 147, 198), (133, 132, 140, 149), (148, 146, 156, 158), (146, 145, 155, 156), (140, 144, 154, 150), (141, 143, 153, 151), (143, 149, 159, 153), (147, 141, 151, 157), (142, 148, 158, 152), (144, 142, 152, 154), (198, 147, 157, 199), (149, 140, 150, 159), (158, 156, 166, 168), (197, 198, 216, 215), (150, 154, 164, 160), (151, 153, 163, 161), (153, 159, 169, 163), (157, 151, 161, 167), (152, 158, 168, 162), (154, 152, 162, 164), (199, 157, 167, 200), (159, 150, 160, 169), (168, 166, 176, 178), (166, 165, 175, 176), (160, 164, 174, 170), (161, 163, 173, 171), (163, 169, 179, 173), (167, 161, 171, 177), (162, 168, 178, 172), (164, 162, 172, 174), (200, 167, 177, 201), (169, 160, 170, 179), (178, 176, 186, 188), (186, 176, 212, 214), (170, 174, 184, 180), (171, 173, 183, 181), (173, 179, 189, 183), (177, 171, 181, 187), (172, 178, 188, 182), (174, 172, 182, 184), (201, 177, 187, 202), (179, 170, 180, 189), (156, 155, 207, 208), (165, 200, 201, 175), (138, 197, 215, 203), (145, 198, 199, 155), (145, 146, 206, 205), (46, 196, 197, 138), (302, 295, 223, 234), (303, 296, 237, 229), (304, 297, 230, 238), (329, 331, 196, 46), (185, 202, 192, 43), (40, 190, 191, 41), (165, 166, 210, 209), (199, 200, 218, 217), (155, 199, 217, 207), (176, 175, 211, 212), (200, 165, 209, 218), (185, 186, 214, 213), (201, 202, 220, 219), (175, 201, 219, 211), (202, 185, 213, 220), (146, 139, 204, 206), (139, 138, 203, 204), (166, 156, 208, 210), (222, 226, 341, 337), (224, 238, 353, 339), (226, 227, 342, 341), (228, 225, 340, 343), (227, 224, 339, 342), (223, 228, 343, 338), (233, 229, 344, 348), (230, 234, 349, 345), (221, 233, 348, 336), (234, 223, 338, 349), (229, 237, 352, 344), (238, 230, 345, 353), (296, 299, 222, 237), (291, 301, 221, 225), (26, 12, 242, 103), (192, 13, 195, 245), (193, 44, 247, 248), (256, 268, 311, 309), (100, 14, 243, 244), (12, 99, 241, 242), (44, 100, 244, 247), (99, 43, 246, 241), (14, 32, 47, 243), (30, 15, 102, 50), (32, 26, 103, 47), (27, 30, 50, 194), (15, 193, 248, 102), (13, 27, 194, 195), (103, 242, 259, 251), (245, 195, 250, 256), (248, 247, 257, 262), (246, 245, 256, 261), (244, 243, 255, 260), (242, 241, 254, 259), (247, 244, 260, 257), (241, 246, 261, 254), (243, 47, 253, 255), (50, 102, 252, 258), (47, 103, 251, 253), (194, 50, 258, 249), (102, 248, 262, 252), (195, 194, 249, 250), (251, 259, 273, 263), (256, 250, 271, 268), (262, 257, 269, 276), (268, 275, 312, 311), (260, 255, 267, 274), (259, 254, 266, 273), (257, 260, 274, 269), (254, 261, 275, 266), (255, 253, 265, 267), (258, 252, 264, 272), (253, 251, 263, 265), (249, 258, 272, 270), (252, 262, 276, 264), (250, 249, 270, 271), (263, 273, 287, 277), (268, 271, 285, 282), (276, 269, 283, 290), (275, 268, 282, 289), (274, 267, 281, 288), (280, 287, 317, 316), (269, 274, 288, 283), (289, 280, 316, 318), (267, 265, 279, 281), (272, 264, 278, 286), (265, 263, 277, 279), (270, 272, 286, 284), (264, 276, 290, 278), (271, 270, 284, 285), (277, 287, 301, 291), (282, 285, 299, 296), (290, 283, 297, 304), (296, 303, 322, 321), (288, 281, 295, 302), (287, 280, 294, 301), (283, 288, 302, 297), (280, 289, 303, 294), (281, 279, 293, 295), (286, 278, 292, 300), (279, 277, 291, 293), (284, 286, 300, 298), (278, 290, 304, 292), (285, 284, 298, 299), (305, 306, 307, 308), (310, 309, 311, 312), (261, 256, 309, 310), (275, 261, 310, 312), (245, 246, 308, 307), (192, 245, 307, 306), (246, 43, 305, 308), (43, 192, 306, 305), (266, 275, 315, 313), (273, 266, 313, 314), (275, 289, 318, 315), (287, 273, 314, 317), (320, 319, 321, 322), (282, 296, 321, 319), (289, 282, 319, 320), (303, 289, 320, 322), (331, 329, 334, 335), (3, 98, 330, 324), (98, 41, 329, 330), (24, 33, 327, 325), (7, 24, 325, 323), (21, 3, 324, 326), (191, 7, 323, 331), (36, 21, 326, 328), (332, 333, 335, 334), (191, 331, 335, 333), (329, 41, 332, 334), (41, 191, 333, 332), (337, 341, 231, 239), (339, 353, 367, 235), (341, 342, 356, 231), (343, 340, 232, 357), (342, 339, 235, 356), (338, 343, 357, 236), (348, 344, 358, 362), (345, 349, 363, 359), (336, 348, 362, 240), (349, 338, 236, 363), (408, 422, 445, 443), (353, 345, 359, 367), (237, 222, 337, 352), (225, 221, 336, 340), (232, 240, 346, 354), (235, 367, 381, 351), (231, 356, 370, 355), (357, 232, 354, 371), (356, 235, 351, 370), (236, 357, 371, 350), (362, 358, 372, 376), (359, 363, 377, 373), (240, 362, 376, 346), (363, 236, 350, 377), (358, 366, 380, 372), (367, 359, 373, 381), (352, 337, 239, 366), (340, 336, 240, 232), (347, 355, 360, 368), (351, 381, 395, 364), (355, 370, 384, 360), (371, 354, 361, 385), (370, 351, 364, 384), (350, 371, 385, 365), (376, 372, 386, 390), (373, 377, 391, 387), (346, 376, 390, 369), (377, 350, 365, 391), (414, 400, 442, 444), (381, 373, 387, 395), (366, 239, 347, 380), (239, 231, 355, 347), (361, 369, 374, 382), (364, 395, 409, 379), (360, 384, 398, 383), (385, 361, 382, 399), (384, 364, 379, 398), (365, 385, 399, 378), (390, 386, 400, 404), (387, 391, 405, 401), (369, 390, 404, 374), (391, 365, 378, 405), (386, 394, 408, 400), (395, 387, 401, 409), (380, 347, 368, 394), (354, 346, 369, 361), (375, 383, 388, 396), (379, 409, 423, 392), (383, 398, 412, 388), (399, 382, 389, 413), (398, 379, 392, 412), (378, 399, 413, 393), (404, 400, 414, 418), (401, 405, 419, 415), (374, 404, 418, 397), (405, 378, 393, 419), (422, 414, 444, 445), (409, 401, 415, 423), (394, 368, 375, 408), (368, 360, 383, 375), (389, 397, 402, 410), (392, 423, 437, 407), (388, 412, 426, 411), (413, 389, 410, 427), (412, 392, 407, 426), (393, 413, 427, 406), (418, 414, 428, 432), (415, 419, 433, 429), (397, 418, 432, 402), (419, 393, 406, 433), (414, 422, 436, 428), (423, 415, 429, 437), (408, 375, 396, 422), (382, 374, 397, 389), (435, 427, 410, 434), (434, 410, 402, 432), (433, 406, 427, 435), (437, 429, 431, 439), (438, 430, 428, 436), (439, 431, 430, 438), (429, 433, 435, 431), (430, 434, 432, 428), (431, 435, 434, 430), (426, 439, 438, 411), (411, 438, 436, 403), (407, 437, 439, 426), (422, 396, 403, 436), (396, 388, 411, 403), (425, 424, 420, 421), (417, 416, 441, 440), (442, 443, 445, 444), (400, 408, 443, 442), (394, 386, 440, 441), (386, 372, 417, 440), (380, 394, 441, 416), (372, 380, 416, 417), (366, 358, 421, 420), (358, 344, 425, 421), (352, 366, 420, 424), (344, 352, 424, 425), (449, 451, 447, 448), (450, 449, 448, 446), (303, 229, 447, 451), (221, 301, 450, 446), (233, 221, 446, 448), (229, 233, 448, 447)])
_uv = me_cube.uv_layers.new(name='UVMap')
_uv.uv.foreach_set('vector', [-689.1, -4889.0, -689.1, -5116.0, -381.8, -5116.0, -381.8, -4889.0, -2203.0, 4890.0, -1896.0, 4890.0, -1896.0, 5117.0, -2203.0, 5117.0, 1751.0, -4889.0, 1470.0, -4889.0, 1470.0, -5116.0, 1751.0, -5116.0, 2803.0, -5041.0, 2769.0, -5041.0, 2760.0, -5041.0, 2748.0, -5041.0, 2615.0, -5041.0, 2396.0, -5041.0, 2396.0, -5116.0, 2678.0, -5116.0, 2803.0, -5116.0, 262.3, -5116.0, 544.1, -5116.0, 544.1, -4889.0, 262.3, -4889.0, -1896.0, 158.4, -2203.0, 158.4, -2203.0, -1480.0, -1896.0, -1480.0, 1470.0, -4183.0, 2396.0, -4183.0, 2396.0, -3479.0, 1470.0, -3479.0, 2677.0, -4955.0, 2396.0, -4955.0, 2396.0, -4964.0, 2677.0, -4964.0, -2554.0, 4890.0, -2518.0, 4890.0, -2518.0, 5117.0, -2554.0, 5117.0, -1040.0, -4889.0, -1040.0, -5116.0, -1004.0, -5116.0, -1004.0, -4889.0, 1470.0, 158.4, 1188.0, 158.4, 1188.0, -1480.0, 1470.0, -1480.0, 1470.0, 2306.0, 544.1, 2306.0, 544.1, 2069.0, 746.3, 2069.0, 1063.0, 2069.0, 1188.0, 2069.0, 1470.0, 2069.0, 262.3, -2306.0, 544.1, -2306.0, 544.1, -2068.0, 262.3, -2068.0, -839.9, -4518.0, -689.1, -4518.0, -689.1, -4185.0, -839.9, -4185.0, 2432.0, -4330.0, 2432.0, -4103.0, 2396.0, -4103.0, 2396.0, -4330.0, -3362.0, 4890.0, -3411.0, 4890.0, -3411.0, 4184.0, -3362.0, 4184.0, -1040.0, -4889.0, -1004.0, -4889.0, -1004.0, -4185.0, -1040.0, -4185.0, 2194.0, -4889.0, 2396.0, -4889.0, 2396.0, -4183.0, 2194.0, -4183.0, -839.9, -2305.0, -689.1, -2306.0, -689.1, -2068.0, -839.9, -2068.0, 262.3, -4519.0, 544.1, -4519.0, 544.1, -4186.0, 262.3, -4186.0, -689.1, -4518.0, -381.8, -4519.0, -381.8, -4186.0, -689.1, -4185.0, -689.1, -2306.0, -381.8, -2306.0, -381.8, -2068.0, -689.1, -2068.0, -1896.0, 2307.0, -2203.0, 2307.0, -2203.0, 2069.0, -1896.0, 2069.0, -2354.0, 2306.0, -2518.0, 2306.0, -2518.0, 2069.0, -2354.0, 2069.0, -2354.0, 4890.0, -2518.0, 4890.0, -2518.0, 4186.0, -2354.0, 4186.0, -2354.0, 4519.0, -1896.0, 4520.0, -2203.0, 4519.0, -2203.0, 4186.0, -1896.0, 4187.0, 2803.0, -5004.0, 2769.0, -5004.0, 2769.0, -5041.0, 2803.0, -5041.0, -2354.0, 4890.0, -2203.0, 4890.0, -2203.0, 5117.0, -2354.0, 5117.0, -839.9, -4889.0, -839.9, -5116.0, -689.1, -5116.0, -689.1, -4889.0, -1004.0, -4889.0, -1004.0, -5116.0, -839.9, -5116.0, -839.9, -4889.0, -2518.0, 4890.0, -2354.0, 4890.0, -2354.0, 5117.0, -2518.0, 5117.0, 2803.0, -4964.0, 2677.0, -4964.0, 2396.0, -4964.0, 2396.0, -5004.0, 2615.0, -5004.0, 2748.0, -5004.0, 2760.0, -5004.0, 2769.0, -5004.0, 2803.0, -5004.0, -2203.0, 4519.0, -2354.0, 4519.0, -2354.0, 4186.0, -2203.0, 4186.0, -2203.0, 2307.0, -2354.0, 2306.0, -2354.0, 2069.0, -2203.0, 2069.0, -1004.0, -2305.0, -839.9, -2305.0, -839.9, -2068.0, -1004.0, -2068.0, -1004.0, -4889.0, -839.9, -4889.0, -839.9, -4518.0, -839.9, -4185.0, -1004.0, -4185.0, -2203.0, 158.4, -2354.0, 158.4, -2354.0, -1480.0, -2203.0, -1480.0, -839.9, -157.4, -689.1, -157.4, -689.1, 1481.0, -839.9, 1481.0, 3120.0, -4964.0, 2803.0, -4964.0, 2803.0, -5004.0, 3120.0, -5004.0, 2538.0, -3507.0, 2538.0, -3470.0, 2396.0, -3470.0, 2396.0, -3507.0, -179.6, -4519.0, 137.0, -4519.0, 137.0, -4186.0, -179.6, -4186.0, 1751.0, -4889.0, 1877.0, -4889.0, 1877.0, -4183.0, 1751.0, -4183.0, -179.6, -2306.0, 137.0, -2306.0, 137.0, -2068.0, -179.6, -2068.0, -2354.0, 158.4, -2518.0, 158.4, -2518.0, -1480.0, -2354.0, -1480.0, 3120.0, -4955.0, 2803.0, -4955.0, 2803.0, -4964.0, 3120.0, -4964.0, -1004.0, -157.4, -839.9, -157.4, -839.9, 1481.0, -1004.0, 1481.0, -179.6, -5116.0, 137.0, -5116.0, 137.0, -4889.0, -179.6, -4889.0, 3120.0, -5041.0, 2803.0, -5041.0, 2803.0, -5116.0, 3120.0, -5116.0, 2194.0, -4889.0, 1877.0, -4889.0, 1877.0, -5116.0, 2194.0, -5116.0, 3143.0, -4026.0, 3143.0, -4103.0, 3285.0, -4103.0, 3285.0, -4026.0, 3018.0, -3671.0, 3018.0, -3720.0, 3160.0, -3720.0, 3160.0, -3671.0, 3040.0, -4338.0, 3040.0, -4374.0, 3182.0, -4374.0, 3182.0, -4338.0, 2615.0, -5004.0, 2396.0, -5004.0, 2396.0, -5041.0, 2615.0, -5041.0, 2760.0, -5004.0, 2748.0, -5004.0, 2748.0, -5041.0, 2760.0, -5041.0, 3120.0, -4856.0, 2803.0, -4856.0, 2803.0, -4866.0, 3120.0, -4866.0, -1445.0, -4889.0, -1403.0, -4889.0, -1403.0, -4184.0, -1445.0, -4184.0, -2554.0, 4890.0, -2918.0, 4890.0, -2918.0, 4185.0, -2554.0, 4186.0, 2837.0, -4330.0, 2837.0, -4103.0, 2795.0, -4103.0, 2795.0, -4330.0, -1445.0, -4889.0, -1445.0, -5116.0, -1403.0, -5116.0, -1403.0, -4889.0, -2959.0, 4890.0, -2918.0, 4890.0, -2918.0, 5117.0, -2959.0, 5117.0, 2677.0, -4856.0, 2396.0, -4856.0, 2396.0, -4866.0, 2677.0, -4866.0, -2518.0, 4890.0, -2554.0, 4890.0, -2554.0, 4186.0, -2518.0, 4186.0, 2872.0, -3575.0, 2872.0, -3477.0, 2772.0, -3477.0, 2772.0, -3575.0, -1403.0, -4889.0, -1040.0, -4889.0, -1040.0, -4185.0, -1403.0, -4184.0, 2795.0, -4330.0, 2795.0, -4103.0, 2432.0, -4103.0, 2432.0, -4330.0, -1403.0, -4889.0, -1403.0, -5116.0, -1040.0, -5116.0, -1040.0, -4889.0, -2918.0, 4890.0, -2554.0, 4890.0, -2554.0, 5117.0, -2918.0, 5117.0, 2677.0, -4866.0, 2396.0, -4866.0, 2396.0, -4955.0, 2677.0, -4955.0, 2677.0, -4757.0, 2396.0, -4757.0, 2396.0, -4856.0, 2677.0, -4856.0, -3362.0, 4890.0, -2959.0, 4890.0, -2959.0, 5117.0, -3362.0, 5117.0, -1848.0, -4889.0, -1848.0, -5116.0, -1445.0, -5116.0, -1445.0, -4889.0, 3240.0, -4330.0, 3240.0, -4103.0, 2837.0, -4103.0, 2837.0, -4330.0, -1848.0, -4889.0, -1445.0, -4889.0, -1445.0, -4184.0, -1848.0, -4183.0, 3288.0, -3574.0, 3288.0, -3663.0, 3388.0, -3663.0, 3388.0, -3574.0, -2918.0, 4890.0, -2959.0, 4890.0, -2959.0, 4185.0, -2918.0, 4185.0, 3120.0, -4745.0, 2803.0, -4745.0, 2803.0, -4757.0, 3120.0, -4757.0, -1896.0, -4889.0, -1848.0, -4889.0, -1848.0, -4183.0, -1896.0, -4183.0, 3288.0, -4330.0, 3288.0, -4261.0, 3288.0, -4230.0, 3288.0, -4153.0, 3288.0, -4103.0, 3240.0, -4103.0, 3240.0, -4330.0, -1896.0, -4889.0, -1896.0, -5116.0, -1848.0, -5116.0, -1848.0, -4889.0, -3411.0, 4890.0, -3362.0, 4890.0, -3362.0, 5117.0, -3411.0, 5117.0, 2677.0, -4745.0, 2396.0, -4745.0, 2396.0, -4757.0, 2677.0, -4757.0, -2959.0, 4890.0, -3362.0, 4890.0, -3362.0, 4184.0, -2959.0, 4185.0, 3322.0, -4745.0, 3120.0, -4745.0, 3120.0, -4757.0, 3322.0, -4757.0, 3322.0, -4757.0, 3120.0, -4757.0, 3120.0, -4856.0, 3322.0, -4856.0, 3322.0, -4866.0, 3120.0, -4866.0, 3120.0, -4955.0, 3322.0, -4955.0, 3322.0, -4856.0, 3120.0, -4856.0, 3120.0, -4866.0, 3322.0, -4866.0, 3018.0, -3593.0, 3018.0, -3671.0, 3160.0, -3671.0, 3160.0, -3593.0, 3143.0, -3976.0, 3143.0, -4026.0, 3285.0, -4026.0, 3285.0, -3976.0, 2396.0, -4889.0, 2194.0, -4889.0, 2194.0, -5116.0, 2396.0, -5116.0, 3322.0, -5041.0, 3120.0, -5041.0, 3120.0, -5116.0, 3322.0, -5116.0, -381.8, -5116.0, -179.6, -5116.0, -179.6, -4889.0, -381.8, -4889.0, 3322.0, -4955.0, 3120.0, -4955.0, 3120.0, -4964.0, 3322.0, -4964.0, -381.8, -2306.0, -179.6, -2306.0, -179.6, -2068.0, -381.8, -2068.0, -381.8, -4519.0, -179.6, -4519.0, -179.6, -4186.0, -381.8, -4186.0, 3322.0, -4964.0, 3120.0, -4964.0, 3120.0, -5004.0, 3322.0, -5004.0, -381.8, -157.4, -179.6, -157.4, -179.6, -157.4, -381.8, -157.4, 1877.0, -4889.0, 2194.0, -4889.0, 2194.0, -4183.0, 1877.0, -4183.0, 1063.0, 158.4, 746.3, 158.4, 746.3, -1480.0, 1063.0, -1480.0, -179.6, -157.4, 137.0, -157.4, 137.0, -157.4, -179.6, -157.4, 2803.0, -4745.0, 2677.0, -4745.0, 2677.0, -4757.0, 2803.0, -4757.0, 3360.0, -4745.0, 3360.0, -4647.0, 3260.0, -4647.0, 3260.0, -4745.0, 2746.0, -3556.0, 2746.0, -3467.0, 2646.0, -3467.0, 2646.0, -3556.0, 2803.0, -4856.0, 2677.0, -4856.0, 2677.0, -4866.0, 2803.0, -4866.0, 1470.0, -4889.0, 1751.0, -4889.0, 1751.0, -4183.0, 1470.0, -4183.0, 2803.0, -4955.0, 2677.0, -4955.0, 2677.0, -4964.0, 2803.0, -4964.0, 1877.0, -4889.0, 1751.0, -4889.0, 1751.0, -5116.0, 1877.0, -5116.0, 3243.0, -3976.0, 3243.0, -3899.0, 3143.0, -3899.0, 3143.0, -3976.0, 3243.0, -3837.0, 3243.0, -3760.0, 3143.0, -3760.0, 3143.0, -3837.0, 3118.0, -3516.0, 3118.0, -3593.0, 3218.0, -3593.0, 3218.0, -3516.0, 3118.0, -3593.0, 3118.0, -3516.0, 3018.0, -3516.0, 3018.0, -3593.0, 3243.0, -3899.0, 3243.0, -3868.0, 3143.0, -3868.0, 3143.0, -3899.0, 3243.0, -3868.0, 3243.0, -3837.0, 3143.0, -3837.0, 3143.0, -3868.0, 3118.0, -3485.0, 3118.0, -3516.0, 3218.0, -3516.0, 3218.0, -3485.0, 3118.0, -3516.0, 3118.0, -3485.0, 3018.0, -3485.0, 3018.0, -3516.0, -381.8, -4186.0, -179.6, -4186.0, -179.6, -4115.0, -381.8, -4115.0, -179.6, -4186.0, 137.0, -4186.0, 137.0, -4115.0, -179.6, -4115.0, -1004.0, -4185.0, -839.9, -4185.0, -839.9, -4114.0, -1004.0, -4114.0, -2203.0, 4186.0, -2354.0, 4186.0, -2354.0, 4116.0, -2203.0, 4116.0, -2354.0, 4186.0, -2518.0, 4186.0, -2518.0, 4115.0, -2354.0, 4116.0, -1896.0, 4187.0, -2203.0, 4186.0, -2203.0, 4116.0, -1896.0, 4116.0, -689.1, -4185.0, -381.8, -4186.0, -381.8, -4115.0, -689.1, -4115.0, -839.9, -4185.0, -689.1, -4185.0, -689.1, -4115.0, -839.9, -4114.0, 262.3, -4186.0, 544.1, -4186.0, 544.1, -4115.0, 262.3, -4115.0, 1470.0, 4186.0, 544.1, 4186.0, 544.1, 4115.0, 1470.0, 4115.0, -381.8, -4115.0, -179.6, -4115.0, -179.6, -3668.0, -381.8, -3668.0, 3182.0, -3720.0, 3182.0, -3689.0, 3160.0, -3689.0, 3160.0, -3720.0, -1004.0, -4114.0, -839.9, -4114.0, -839.9, -3667.0, -1004.0, -3667.0, -2203.0, 4116.0, -2354.0, 4116.0, -2354.0, 3668.0, -2203.0, 3669.0, -2354.0, 4116.0, -2518.0, 4115.0, -2518.0, 3668.0, -2354.0, 3668.0, -1896.0, 4116.0, -2203.0, 4116.0, -2203.0, 3669.0, -1896.0, 3669.0, -689.1, -4115.0, -381.8, -4115.0, -381.8, -3668.0, -689.1, -3668.0, -839.9, -4114.0, -689.1, -4115.0, -689.1, -3668.0, -839.9, -3667.0, 262.3, -4115.0, 544.1, -4115.0, 544.1, -3668.0, 262.3, -3668.0, 1470.0, 4115.0, 544.1, 4115.0, 544.1, 3668.0, 1470.0, 3668.0, -381.8, -3668.0, -179.6, -3668.0, -179.6, -3593.0, -381.8, -3593.0, -179.6, -3668.0, 137.0, -3668.0, 137.0, -3593.0, -179.6, -3593.0, -1004.0, -3667.0, -839.9, -3667.0, -839.9, -3592.0, -1004.0, -3592.0, -2203.0, 3669.0, -2354.0, 3668.0, -2354.0, 3593.0, -2203.0, 3593.0, -2354.0, 3668.0, -2518.0, 3668.0, -2518.0, 3593.0, -2354.0, 3593.0, -1896.0, 3669.0, -2203.0, 3669.0, -2203.0, 3593.0, -1896.0, 3594.0, -689.1, -3668.0, -381.8, -3668.0, -381.8, -3593.0, -689.1, -3592.0, -839.9, -3667.0, -689.1, -3668.0, -689.1, -3592.0, -839.9, -3592.0, 262.3, -3668.0, 544.1, -3668.0, 544.1, -3593.0, 262.3, -3593.0, 1470.0, 3668.0, 544.1, 3668.0, 544.1, 3593.0, 1470.0, 3593.0, -381.8, -3593.0, -179.6, -3593.0, -179.6, -3151.0, -381.8, -3151.0, 3243.0, -3529.0, 3243.0, -3976.0, 3266.0, -3976.0, 3266.0, -3529.0, -1004.0, -3592.0, -839.9, -3592.0, -839.9, -3151.0, -1004.0, -3151.0, -2203.0, 3593.0, -2354.0, 3593.0, -2354.0, 3152.0, -2203.0, 3152.0, -2354.0, 3593.0, -2518.0, 3593.0, -2518.0, 3152.0, -2354.0, 3152.0, -1896.0, 3594.0, -2203.0, 3593.0, -2203.0, 3152.0, -1896.0, 3152.0, -689.1, -3592.0, -381.8, -3593.0, -381.8, -3151.0, -689.1, -3151.0, -839.9, -3592.0, -689.1, -3592.0, -689.1, -3151.0, -839.9, -3151.0, 262.3, -3593.0, 544.1, -3593.0, 544.1, -3151.0, 262.3, -3151.0, 1470.0, 3593.0, 544.1, 3593.0, 544.1, 3152.0, 1470.0, 3152.0, -381.8, -3151.0, -179.6, -3151.0, -179.6, -2973.0, -381.8, -2973.0, -179.6, -3151.0, 137.0, -3151.0, 137.0, -2973.0, -179.6, -2973.0, -1004.0, -3151.0, -839.9, -3151.0, -839.9, -2972.0, -1004.0, -2972.0, -2203.0, 3152.0, -2354.0, 3152.0, -2354.0, 2973.0, -2203.0, 2973.0, -2354.0, 3152.0, -2518.0, 3152.0, -2518.0, 2973.0, -2354.0, 2973.0, -1896.0, 3152.0, -2203.0, 3152.0, -2203.0, 2973.0, -1896.0, 2974.0, -689.1, -3151.0, -381.8, -3151.0, -381.8, -2973.0, -689.1, -2972.0, -839.9, -3151.0, -689.1, -3151.0, -689.1, -2972.0, -839.9, -2972.0, 262.3, -3151.0, 544.1, -3151.0, 544.1, -2973.0, 262.3, -2973.0, 1470.0, 3152.0, 544.1, 3152.0, 544.1, 2973.0, 1470.0, 2973.0, -381.8, -2973.0, -179.6, -2973.0, -179.6, -2306.0, -381.8, -2306.0, 3333.0, -4330.0, 3333.0, -3663.0, 3310.0, -3663.0, 3310.0, -4330.0, -1004.0, -2972.0, -839.9, -2972.0, -839.9, -2305.0, -1004.0, -2305.0, -2203.0, 2973.0, -2354.0, 2973.0, -2354.0, 2306.0, -2203.0, 2307.0, -2354.0, 2973.0, -2518.0, 2973.0, -2518.0, 2306.0, -2354.0, 2306.0, -1896.0, 2974.0, -2203.0, 2973.0, -2203.0, 2307.0, -1896.0, 2307.0, -689.1, -2972.0, -381.8, -2973.0, -381.8, -2306.0, -689.1, -2306.0, -839.9, -2972.0, -689.1, -2972.0, -689.1, -2306.0, -839.9, -2305.0, 262.3, -2973.0, 544.1, -2973.0, 544.1, -2306.0, 262.3, -2306.0, 1470.0, 2973.0, 544.1, 2973.0, 544.1, 2306.0, 1470.0, 2306.0, 3218.0, -3485.0, 3218.0, -3562.0, 3240.0, -3562.0, 3240.0, -3485.0, 137.0, -3151.0, 262.3, -3151.0, 262.3, -2973.0, 137.0, -2973.0, 2894.0, -3498.0, 2894.0, -3467.0, 2872.0, -3467.0, 2872.0, -3498.0, 137.0, -3668.0, 262.3, -3668.0, 262.3, -3593.0, 137.0, -3593.0, 3182.0, -3689.0, 3182.0, -3612.0, 3160.0, -3612.0, 3160.0, -3689.0, 137.0, -4186.0, 262.3, -4186.0, 262.3, -4115.0, 137.0, -4115.0, 746.3, 158.4, 544.1, 158.4, 544.1, -1480.0, 746.3, -1480.0, 137.0, -157.4, 262.3, -157.4, 262.3, 1481.0, 137.0, 1481.0, 1188.0, 158.4, 1063.0, 158.4, 1063.0, -1480.0, 1188.0, -1480.0, 137.0, -4519.0, 262.3, -4519.0, 262.3, -4186.0, 137.0, -4186.0, 137.0, -2306.0, 262.3, -2306.0, 262.3, -2068.0, 137.0, -2068.0, 137.0, -5116.0, 262.3, -5116.0, 262.3, -4889.0, 137.0, -4889.0, 3204.0, -3643.0, 3204.0, -3720.0, 3227.0, -3720.0, 3227.0, -3643.0, 3333.0, -3888.0, 3333.0, -4330.0, 3355.0, -4330.0, 3355.0, -3888.0, 3218.0, -3562.0, 3218.0, -3593.0, 3240.0, -3593.0, 3240.0, -3562.0, 3288.0, -3466.0, 3288.0, -3543.0, 3310.0, -3543.0, 3310.0, -3466.0, 3204.0, -3612.0, 3204.0, -3643.0, 3227.0, -3643.0, 3227.0, -3612.0, 3204.0, -3689.0, 3204.0, -3612.0, 3182.0, -3612.0, 3182.0, -3689.0, 3288.0, -3663.0, 3288.0, -4330.0, 3310.0, -4330.0, 3310.0, -3663.0, 3288.0, -3543.0, 3288.0, -3574.0, 3310.0, -3574.0, 3310.0, -3543.0, 3204.0, -3720.0, 3204.0, -3689.0, 3182.0, -3689.0, 3182.0, -3720.0, 3288.0, -3976.0, 3288.0, -3529.0, 3266.0, -3529.0, 3266.0, -3976.0, 2894.0, -3575.0, 2894.0, -3498.0, 2872.0, -3498.0, 2872.0, -3575.0, 3377.0, -4330.0, 3377.0, -3888.0, 3355.0, -3888.0, 3355.0, -4330.0, -1896.0, -1480.0, -2203.0, -1480.0, -2203.0, -2260.0, -1896.0, -2260.0, 1470.0, -1480.0, 1188.0, -1480.0, 1188.0, -2260.0, 1470.0, -2260.0, -2203.0, -1480.0, -2354.0, -1480.0, -2354.0, -2260.0, -2203.0, -2260.0, -839.9, 1481.0, -689.1, 1481.0, -689.1, 2261.0, -839.9, 2261.0, -2354.0, -1480.0, -2518.0, -1480.0, -2518.0, -2260.0, -2354.0, -2260.0, -1004.0, 1481.0, -839.9, 1481.0, -839.9, 2261.0, -1004.0, 2261.0, -179.6, 1481.0, 137.0, 1481.0, 137.0, 2261.0, -179.6, 2261.0, 1063.0, -1480.0, 746.3, -1480.0, 746.3, -2260.0, 1063.0, -2260.0, -381.8, 1481.0, -179.6, 1481.0, -179.6, 2261.0, -381.8, 2261.0, 746.3, -1480.0, 544.1, -1480.0, 544.1, -2260.0, 746.3, -2260.0, 137.0, 1481.0, 262.3, 1481.0, 262.3, 2261.0, 137.0, 2261.0, 1188.0, -1480.0, 1063.0, -1480.0, 1063.0, -2260.0, 1188.0, -2260.0, 262.3, -157.4, 544.1, -157.4, 544.1, 1481.0, 262.3, 1481.0, -689.1, -157.4, -381.8, -157.4, -381.8, 1481.0, -689.1, 1481.0, -689.1, -2068.0, -381.8, -2068.0, -381.8, -1685.0, -689.1, -1685.0, 262.3, -2068.0, 544.1, -2068.0, 544.1, -1685.0, 262.3, -1685.0, 1188.0, 2069.0, 1063.0, 2069.0, 1063.0, 1686.0, 1188.0, 1686.0, 3322.0, -4746.0, 3322.0, -5116.0, 3340.0, -5116.0, 3340.0, -4746.0, 746.3, 2069.0, 544.1, 2069.0, 544.1, 1686.0, 746.3, 1686.0, -381.8, -2068.0, -179.6, -2068.0, -179.6, -1685.0, -381.8, -1685.0, 1063.0, 2069.0, 746.3, 2069.0, 746.3, 1686.0, 1063.0, 1686.0, -179.6, -2068.0, 137.0, -2068.0, 137.0, -1685.0, -179.6, -1685.0, -1004.0, -2068.0, -839.9, -2068.0, -839.9, -1685.0, -1004.0, -1685.0, -2354.0, 2069.0, -2518.0, 2069.0, -2518.0, 1686.0, -2354.0, 1686.0, -839.9, -2068.0, -689.1, -2068.0, -689.1, -1685.0, -839.9, -1685.0, -2203.0, 2069.0, -2354.0, 2069.0, -2354.0, 1686.0, -2203.0, 1686.0, 1470.0, 2069.0, 1188.0, 2069.0, 1188.0, 1686.0, 1470.0, 1686.0, -1896.0, 2069.0, -2203.0, 2069.0, -2203.0, 1686.0, -1896.0, 1686.0, -689.1, -1685.0, -381.8, -1685.0, -381.8, -1334.0, -689.1, -1334.0, 262.3, -1685.0, 544.1, -1685.0, 544.1, -1334.0, 262.3, -1334.0, 1188.0, 1686.0, 1063.0, 1686.0, 1063.0, 1335.0, 1188.0, 1335.0, 137.0, -1685.0, 262.3, -1685.0, 262.3, -1334.0, 137.0, -1334.0, 746.3, 1686.0, 544.1, 1686.0, 544.1, 1335.0, 746.3, 1335.0, -381.8, -1685.0, -179.6, -1685.0, -179.6, -1334.0, -381.8, -1334.0, 1063.0, 1686.0, 746.3, 1686.0, 746.3, 1335.0, 1063.0, 1335.0, -179.6, -1685.0, 137.0, -1685.0, 137.0, -1334.0, -179.6, -1334.0, -1004.0, -1685.0, -839.9, -1685.0, -839.9, -1334.0, -1004.0, -1334.0, -2354.0, 1686.0, -2518.0, 1686.0, -2518.0, 1335.0, -2354.0, 1335.0, -839.9, -1685.0, -689.1, -1685.0, -689.1, -1334.0, -839.9, -1334.0, -2203.0, 1686.0, -2354.0, 1686.0, -2354.0, 1335.0, -2203.0, 1335.0, 1470.0, 1686.0, 1188.0, 1686.0, 1188.0, 1335.0, 1470.0, 1335.0, -1896.0, 1686.0, -2203.0, 1686.0, -2203.0, 1335.0, -1896.0, 1335.0, -689.1, -1334.0, -381.8, -1334.0, -381.8, -964.9, -689.1, -964.9, 262.3, -1334.0, 544.1, -1334.0, 544.1, -964.9, 262.3, -964.9, 1188.0, 1335.0, 1063.0, 1335.0, 1063.0, 965.9, 1188.0, 965.9, 2746.0, -3525.0, 2746.0, -3556.0, 2764.0, -3556.0, 2764.0, -3525.0, 746.3, 1335.0, 544.1, 1335.0, 544.1, 965.9, 746.3, 965.9, -381.8, -1334.0, -179.6, -1334.0, -179.6, -964.9, -381.8, -964.9, 1063.0, 1335.0, 746.3, 1335.0, 746.3, 965.9, 1063.0, 965.9, -179.6, -1334.0, 137.0, -1334.0, 137.0, -964.9, -179.6, -964.9, -1004.0, -1334.0, -839.9, -1334.0, -839.9, -964.9, -1004.0, -964.9, -2354.0, 1335.0, -2518.0, 1335.0, -2518.0, 965.9, -2354.0, 965.9, -839.9, -1334.0, -689.1, -1334.0, -689.1, -964.9, -839.9, -964.9, -2203.0, 1335.0, -2354.0, 1335.0, -2354.0, 965.9, -2203.0, 965.9, 1470.0, 1335.0, 1188.0, 1335.0, 1188.0, 965.9, 1470.0, 965.9, -1896.0, 1335.0, -2203.0, 1335.0, -2203.0, 965.9, -1896.0, 965.9, -689.1, -964.9, -381.8, -964.9, -381.8, -549.4, -689.1, -549.4, 262.3, -964.9, 544.1, -964.9, 544.1, -549.4, 262.3, -549.4, 1188.0, 965.9, 1063.0, 965.9, 1063.0, 550.4, 1188.0, 550.4, 137.0, -964.9, 262.3, -964.9, 262.3, -549.4, 137.0, -549.4, 746.3, 965.9, 544.1, 965.9, 544.1, 550.4, 746.3, 550.4, 3340.0, -4442.0, 3340.0, -4393.0, 3323.0, -4393.0, 3323.0, -4442.0, 1063.0, 965.9, 746.3, 965.9, 746.3, 550.4, 1063.0, 550.4, 3340.0, -4520.0, 3340.0, -4442.0, 3323.0, -4442.0, 3323.0, -4520.0, -1004.0, -964.9, -839.9, -964.9, -839.9, -549.4, -1004.0, -549.4, -2354.0, 965.9, -2518.0, 965.9, -2518.0, 550.4, -2354.0, 550.4, -839.9, -964.9, -689.1, -964.9, -689.1, -549.4, -839.9, -549.4, -2203.0, 965.9, -2354.0, 965.9, -2354.0, 550.4, -2203.0, 550.4, 1470.0, 965.9, 1188.0, 965.9, 1188.0, 550.4, 1470.0, 550.4, -1896.0, 965.9, -2203.0, 965.9, -2203.0, 550.4, -1896.0, 550.4, -689.1, -549.4, -381.8, -549.4, -381.8, -157.4, -689.1, -157.4, 262.3, -549.4, 544.1, -549.4, 544.1, -157.4, 262.3, -157.4, 1188.0, 550.4, 1063.0, 550.4, 1063.0, 158.4, 1188.0, 158.4, 3242.0, -3760.0, 3242.0, -3729.0, 3226.0, -3729.0, 3226.0, -3760.0, 746.3, 550.4, 544.1, 550.4, 544.1, 158.4, 746.3, 158.4, -381.8, -549.4, -179.6, -549.4, -179.6, -157.4, -381.8, -157.4, 1063.0, 550.4, 746.3, 550.4, 746.3, 158.4, 1063.0, 158.4, -179.6, -549.4, 137.0, -549.4, 137.0, -157.4, -179.6, -157.4, -1004.0, -549.4, -839.9, -549.4, -839.9, -157.4, -1004.0, -157.4, -2354.0, 550.4, -2518.0, 550.4, -2518.0, 158.4, -2354.0, 158.4, -839.9, -549.4, -689.1, -549.4, -689.1, -157.4, -839.9, -157.4, -2203.0, 550.4, -2354.0, 550.4, -2354.0, 158.4, -2203.0, 158.4, 1470.0, 550.4, 1188.0, 550.4, 1188.0, 158.4, 1470.0, 158.4, -1896.0, 550.4, -2203.0, 550.4, -2203.0, 158.4, -1896.0, 158.4, 3143.0, -3720.0, 3018.0, -3720.0, 3018.0, -4103.0, 3143.0, -4103.0, 2521.0, -3507.0, 2396.0, -3507.0, 2396.0, -3876.0, 2521.0, -3876.0, 3213.0, -4344.0, 3213.0, -4374.0, 3231.0, -4374.0, 3231.0, -4344.0, 3358.0, -5116.0, 3358.0, -4746.0, 3340.0, -4746.0, 3340.0, -5116.0, 2764.0, -3525.0, 2764.0, -3494.0, 2746.0, -3494.0, 2746.0, -3525.0, 3377.0, -3947.0, 3377.0, -4330.0, 3395.0, -4330.0, 3395.0, -3947.0, 3396.0, -4745.0, 3396.0, -4362.0, 3378.0, -4362.0, 3378.0, -4745.0, 3208.0, -3729.0, 3208.0, -3760.0, 3226.0, -3760.0, 3226.0, -3729.0, 3323.0, -4569.0, 3323.0, -4647.0, 3340.0, -4647.0, 3340.0, -4569.0, 3323.0, -4520.0, 3323.0, -4569.0, 3340.0, -4569.0, 3340.0, -4520.0, 3000.0, -3461.0, 3000.0, -3876.0, 3018.0, -3876.0, 3018.0, -3461.0, 3378.0, -4745.0, 3378.0, -4330.0, 3360.0, -4330.0, 3360.0, -4745.0, 3040.0, -4353.0, 2915.0, -4353.0, 2915.0, -4745.0, 3040.0, -4745.0, 3395.0, -3938.0, 3395.0, -4330.0, 3411.0, -4330.0, 3411.0, -3938.0, 3227.0, -3689.0, 3227.0, -3720.0, 3242.0, -3720.0, 3242.0, -3689.0, 3411.0, -3938.0, 3411.0, -3546.0, 3395.0, -3546.0, 3395.0, -3938.0, 2646.0, -3531.0, 2646.0, -3500.0, 2613.0, -3500.0, 2613.0, -3531.0, -381.8, -4889.0, -179.6, -4889.0, -179.6, -4519.0, -381.8, -4519.0, -179.6, -4889.0, 137.0, -4889.0, 137.0, -4519.0, -179.6, -4519.0, -2203.0, 4890.0, -2354.0, 4890.0, -2354.0, 4519.0, -2203.0, 4519.0, -1896.0, 4890.0, -2203.0, 4890.0, -2203.0, 4519.0, -1896.0, 4520.0, -689.1, -4889.0, -381.8, -4889.0, -381.8, -4519.0, -689.1, -4518.0, 262.3, -4889.0, 544.1, -4889.0, 544.1, -4519.0, 262.3, -4519.0, -839.9, -4889.0, -689.1, -4889.0, -689.1, -4518.0, -839.9, -4518.0, 3040.0, -4745.0, 3165.0, -4745.0, 3165.0, -4374.0, 3040.0, -4374.0, 2897.0, -3506.0, 2897.0, -3876.0, 2930.0, -3876.0, 2930.0, -3506.0, 2963.0, -3876.0, 2963.0, -3506.0, 2930.0, -3506.0, 2930.0, -3876.0, 3143.0, -3729.0, 3143.0, -3760.0, 3176.0, -3760.0, 3176.0, -3729.0, -1896.0, -2260.0, -2203.0, -2260.0, -2203.0, -2581.0, -1896.0, -2581.0, 1470.0, -2260.0, 1188.0, -2260.0, 1188.0, -2581.0, 1470.0, -2581.0, -2203.0, -2260.0, -2354.0, -2260.0, -2354.0, -2581.0, -2203.0, -2581.0, -839.9, 2261.0, -689.1, 2261.0, -689.1, 2582.0, -839.9, 2582.0, -2354.0, -2260.0, -2518.0, -2260.0, -2518.0, -2581.0, -2354.0, -2581.0, -1004.0, 2261.0, -839.9, 2261.0, -839.9, 2582.0, -1004.0, 2582.0, -179.6, 2261.0, 137.0, 2261.0, 137.0, 2582.0, -179.6, 2582.0, 1063.0, -2260.0, 746.3, -2260.0, 746.3, -2581.0, 1063.0, -2581.0, -381.8, 2261.0, -179.6, 2261.0, -179.6, 2582.0, -381.8, 2582.0, 746.3, -2260.0, 544.1, -2260.0, 544.1, -2581.0, 746.3, -2581.0, 3260.0, -4345.0, 3260.0, -4647.0, 3291.0, -4647.0, 3291.0, -4345.0, 1188.0, -2260.0, 1063.0, -2260.0, 1063.0, -2581.0, 1188.0, -2581.0, 262.3, 1481.0, 544.1, 1481.0, 544.1, 2261.0, 262.3, 2261.0, -689.1, 1481.0, -381.8, 1481.0, -381.8, 2261.0, -689.1, 2261.0, -689.1, 2582.0, -381.8, 2582.0, -381.8, 3109.0, -689.1, 3109.0, 1470.0, -2581.0, 1188.0, -2581.0, 1188.0, -3108.0, 1470.0, -3108.0, -2203.0, -2581.0, -2354.0, -2581.0, -2354.0, -3108.0, -2203.0, -3108.0, -839.9, 2582.0, -689.1, 2582.0, -689.1, 3109.0, -839.9, 3109.0, -2354.0, -2581.0, -2518.0, -2581.0, -2518.0, -3108.0, -2354.0, -3108.0, -1004.0, 2582.0, -839.9, 2582.0, -839.9, 3109.0, -1004.0, 3109.0, -179.6, 2582.0, 137.0, 2582.0, 137.0, 3109.0, -179.6, 3109.0, 1063.0, -2581.0, 746.3, -2581.0, 746.3, -3108.0, 1063.0, -3108.0, -381.8, 2582.0, -179.6, 2582.0, -179.6, 3109.0, -381.8, 3109.0, 746.3, -2581.0, 544.1, -2581.0, 544.1, -3108.0, 746.3, -3108.0, 137.0, 2582.0, 262.3, 2582.0, 262.3, 3109.0, 137.0, 3109.0, 1188.0, -2581.0, 1063.0, -2581.0, 1063.0, -3108.0, 1188.0, -3108.0, 262.3, 2261.0, 544.1, 2261.0, 544.1, 2582.0, 262.3, 2582.0, -689.1, 2261.0, -381.8, 2261.0, -381.8, 2582.0, -689.1, 2582.0, -1896.0, -3108.0, -2203.0, -3108.0, -2203.0, -3453.0, -1896.0, -3453.0, 1470.0, -3108.0, 1188.0, -3108.0, 1188.0, -3453.0, 1470.0, -3453.0, -2203.0, -3108.0, -2354.0, -3108.0, -2354.0, -3453.0, -2203.0, -3453.0, -839.9, 3109.0, -689.1, 3109.0, -689.1, 3454.0, -839.9, 3454.0, -2354.0, -3108.0, -2518.0, -3108.0, -2518.0, -3453.0, -2354.0, -3453.0, -1004.0, 3109.0, -839.9, 3109.0, -839.9, 3454.0, -1004.0, 3454.0, -179.6, 3109.0, 137.0, 3109.0, 137.0, 3454.0, -179.6, 3454.0, 1063.0, -3108.0, 746.3, -3108.0, 746.3, -3453.0, 1063.0, -3453.0, -381.8, 3109.0, -179.6, 3109.0, -179.6, 3454.0, -381.8, 3454.0, 746.3, -3108.0, 544.1, -3108.0, 544.1, -3453.0, 746.3, -3453.0, 3323.0, -4647.0, 3323.0, -4345.0, 3291.0, -4345.0, 3291.0, -4647.0, 1188.0, -3108.0, 1063.0, -3108.0, 1063.0, -3453.0, 1188.0, -3453.0, 262.3, 2582.0, 544.1, 2582.0, 544.1, 3109.0, 262.3, 3109.0, -1896.0, -2581.0, -2203.0, -2581.0, -2203.0, -3108.0, -1896.0, -3108.0, -689.1, 3454.0, -381.8, 3454.0, -381.8, 4067.0, -689.1, 4067.0, 1470.0, -3453.0, 1188.0, -3453.0, 1188.0, -4066.0, 1470.0, -4066.0, -2203.0, -3453.0, -2354.0, -3453.0, -2354.0, -4066.0, -2203.0, -4066.0, -839.9, 3454.0, -689.1, 3454.0, -689.1, 4067.0, -839.9, 4067.0, -2354.0, -3453.0, -2518.0, -3453.0, -2518.0, -4066.0, -2354.0, -4066.0, -1004.0, 3454.0, -839.9, 3454.0, -839.9, 4067.0, -1004.0, 4067.0, -179.6, 3454.0, 137.0, 3454.0, 137.0, 4067.0, -179.6, 4067.0, 1063.0, -3453.0, 746.3, -3453.0, 746.3, -4066.0, 1063.0, -4066.0, -381.8, 3454.0, -179.6, 3454.0, -179.6, 4067.0, -381.8, 4067.0, 746.3, -3453.0, 544.1, -3453.0, 544.1, -4066.0, 746.3, -4066.0, 137.0, 3454.0, 262.3, 3454.0, 262.3, 4067.0, 137.0, 4067.0, 1188.0, -3453.0, 1063.0, -3453.0, 1063.0, -4066.0, 1188.0, -4066.0, 262.3, 3109.0, 544.1, 3109.0, 544.1, 3454.0, 262.3, 3454.0, -689.1, 3109.0, -381.8, 3109.0, -381.8, 3454.0, -689.1, 3454.0, -1896.0, -4066.0, -2203.0, -4066.0, -2203.0, -4367.0, -1896.0, -4367.0, 1470.0, -4066.0, 1188.0, -4066.0, 1188.0, -4367.0, 1470.0, -4367.0, -2203.0, -4066.0, -2354.0, -4066.0, -2354.0, -4367.0, -2203.0, -4367.0, -839.9, 4067.0, -689.1, 4067.0, -689.1, 4368.0, -839.9, 4368.0, -2354.0, -4066.0, -2518.0, -4066.0, -2518.0, -4367.0, -2354.0, -4367.0, -1004.0, 4067.0, -839.9, 4067.0, -839.9, 4368.0, -1004.0, 4368.0, -179.6, 4067.0, 137.0, 4067.0, 137.0, 4368.0, -179.6, 4368.0, 1063.0, -4066.0, 746.3, -4066.0, 746.3, -4367.0, 1063.0, -4367.0, -381.8, 4067.0, -179.6, 4067.0, -179.6, 4368.0, -381.8, 4368.0, 746.3, -4066.0, 544.1, -4066.0, 544.1, -4367.0, 746.3, -4367.0, 3213.0, -4374.0, 3213.0, -4344.0, 3182.0, -4344.0, 3182.0, -4374.0, 1188.0, -4066.0, 1063.0, -4066.0, 1063.0, -4367.0, 1188.0, -4367.0, 262.3, 3454.0, 544.1, 3454.0, 544.1, 4067.0, 262.3, 4067.0, -1896.0, -3453.0, -2203.0, -3453.0, -2203.0, -4066.0, -1896.0, -4066.0, -689.1, 4368.0, -381.8, 4368.0, -381.8, 5117.0, -689.1, 5117.0, 1470.0, -4367.0, 1188.0, -4367.0, 1188.0, -5116.0, 1470.0, -5116.0, -2203.0, -4367.0, -2354.0, -4367.0, -2354.0, -5116.0, -2203.0, -5116.0, -839.9, 4368.0, -689.1, 4368.0, -689.1, 5117.0, -839.9, 5117.0, -2354.0, -4367.0, -2518.0, -4367.0, -2518.0, -5116.0, -2354.0, -5116.0, -1004.0, 4368.0, -839.9, 4368.0, -839.9, 5117.0, -1004.0, 5117.0, -179.6, 4368.0, 137.0, 4368.0, 137.0, 5117.0, -179.6, 5117.0, 1063.0, -4367.0, 746.3, -4367.0, 746.3, -5116.0, 1063.0, -5116.0, -381.8, 4368.0, -179.6, 4368.0, -179.6, 5117.0, -381.8, 5117.0, 746.3, -4367.0, 544.1, -4367.0, 544.1, -5116.0, 746.3, -5116.0, 137.0, 4368.0, 262.3, 4368.0, 262.3, 5117.0, 137.0, 5117.0, 1188.0, -4367.0, 1063.0, -4367.0, 1063.0, -5116.0, 1188.0, -5116.0, 262.3, 4067.0, 544.1, 4067.0, 544.1, 4368.0, 262.3, 4368.0, -689.1, 4067.0, -381.8, 4067.0, -381.8, 4368.0, -689.1, 4368.0, 2854.0, -3926.0, 2854.0, -3876.0, 2703.0, -3876.0, 2703.0, -3926.0, 2703.0, -3926.0, 2703.0, -3876.0, 2396.0, -3876.0, 2396.0, -3926.0, 3018.0, -3926.0, 3018.0, -3876.0, 2854.0, -3876.0, 2854.0, -3926.0, 3018.0, -4034.0, 3018.0, -4003.0, 2854.0, -4003.0, 2854.0, -4034.0, 2703.0, -4034.0, 2703.0, -4003.0, 2396.0, -4003.0, 2396.0, -4034.0, 2854.0, -4034.0, 2854.0, -4003.0, 2703.0, -4003.0, 2703.0, -4034.0, 3018.0, -4003.0, 3018.0, -3926.0, 2854.0, -3926.0, 2854.0, -4003.0, 2703.0, -4003.0, 2703.0, -3926.0, 2396.0, -3926.0, 2396.0, -4003.0, 2854.0, -4003.0, 2854.0, -3926.0, 2703.0, -3926.0, 2703.0, -4003.0, 2854.0, -4103.0, 2854.0, -4034.0, 2703.0, -4034.0, 2703.0, -4103.0, 2703.0, -4103.0, 2703.0, -4034.0, 2396.0, -4034.0, 2396.0, -4103.0, 3018.0, -4103.0, 3018.0, -4034.0, 2854.0, -4034.0, 2854.0, -4103.0, 262.3, 4368.0, 544.1, 4368.0, 544.1, 5117.0, 262.3, 5117.0, -1896.0, -4367.0, -2203.0, -4367.0, -2203.0, -5116.0, -1896.0, -5116.0, 2772.0, -3556.0, 2646.0, -3556.0, 2646.0, -3876.0, 2772.0, -3876.0, 2646.0, -3531.0, 2521.0, -3531.0, 2521.0, -3876.0, 2646.0, -3876.0, 2897.0, -3575.0, 2772.0, -3575.0, 2772.0, -3876.0, 2897.0, -3876.0, 2613.0, -3531.0, 2613.0, -3500.0, 2582.0, -3500.0, 2582.0, -3531.0, 3208.0, -3760.0, 3208.0, -3729.0, 3176.0, -3729.0, 3176.0, -3760.0, 2995.0, -3876.0, 2995.0, -3531.0, 2963.0, -3531.0, 2963.0, -3876.0, 3165.0, -4400.0, 3165.0, -4745.0, 3197.0, -4745.0, 3197.0, -4400.0, 3197.0, -4394.0, 3197.0, -4424.0, 3228.0, -4424.0, 3228.0, -4394.0, 2995.0, -3531.0, 2995.0, -3500.0, 2963.0, -3500.0, 2963.0, -3531.0, 3228.0, -4745.0, 3228.0, -4424.0, 3197.0, -4424.0, 3197.0, -4745.0, 3228.0, -4424.0, 3228.0, -4745.0, 3260.0, -4745.0, 3260.0, -4424.0, 2550.0, -3500.0, 2550.0, -3531.0, 2582.0, -3531.0, 2582.0, -3500.0, -179.6, -157.4, 137.0, -157.4, 137.0, 1481.0, -179.6, 1481.0, -381.8, -157.4, -179.6, -157.4, -179.6, 1481.0, -381.8, 1481.0, 137.0, -157.4, 137.0, 1481.0, 137.0, 1481.0, 137.0, -157.4, -381.8, 1481.0, -381.8, -157.4, -381.8, -157.4, -381.8, 1481.0, -179.6, 1481.0, -381.8, 1481.0, -381.8, 1481.0, -179.6, 1481.0, 137.0, 1481.0, -179.6, 1481.0, -179.6, 1481.0, 137.0, 1481.0])
me_cube.materials.append(mat_material_002)
me_cube.use_remesh_preserve_volume = False
me_cube.use_remesh_preserve_attributes = False
me_cube.use_mirror_vertex_groups = False
me_cube.update()

# ---- objects
ob_cube_004 = bpy.data.objects.new('Cube.004', me_cube_011)
ob_cube_008 = bpy.data.objects.new('Cube.008', me_cube_010)
ob_cube_007 = bpy.data.objects.new('Cube.007', me_cube_009)
ob_cube_006 = bpy.data.objects.new('Cube.006', me_cube_008)
ob_cube_005 = bpy.data.objects.new('Cube.005', me_cube_006)
ob_cube_003 = bpy.data.objects.new('Cube.003', me_cube_003)
ob_plane = bpy.data.objects.new('Plane', me_plane)
ob_cube_002 = bpy.data.objects.new('Cube.002', me_cube_002)
ob_cube_001 = bpy.data.objects.new('Cube.001', me_cube_001)
ob_cube = bpy.data.objects.new('Cube', me_cube)
ob_lamp = bpy.data.objects.new('Lamp', light_lamp)
ob_camera = bpy.data.objects.new('Camera', cam_camera)

# ---- transforms, parenting, visibility, modifiers, constraints
ob_cube_004.location = (0.0, -6.308, 0.7442)
ob_cube_004.scale = (2.344, 0.2916, 0.7426)
ob_cube_004.lock_rotations_4d = False
ob_cube_004.empty_display_type = 'ARROWS'
ob_cube_004.lineart.crease_threshold = 0.0
ob_cube_008.location = (0.0, -6.308, 0.7442)
ob_cube_008.scale = (2.344, 0.2916, 0.7426)
ob_cube_008.lock_rotations_4d = False
ob_cube_008.empty_display_type = 'ARROWS'
ob_cube_008.lineart.crease_threshold = 0.0
ob_cube_007.location = (0.0, -6.308, 0.7442)
ob_cube_007.scale = (2.344, 0.2916, 0.7426)
ob_cube_007.lock_rotations_4d = False
ob_cube_007.empty_display_type = 'ARROWS'
ob_cube_007.lineart.crease_threshold = 0.0
ob_cube_006.location = (0.0, -6.308, 0.7442)
ob_cube_006.scale = (2.344, 0.2916, 0.7426)
ob_cube_006.lock_rotations_4d = False
ob_cube_006.empty_display_type = 'ARROWS'
ob_cube_006.lineart.crease_threshold = 0.0
ob_cube_005.location = (0.0, -6.308, 0.7442)
ob_cube_005.scale = (2.344, 0.2916, 0.7426)
ob_cube_005.lock_rotations_4d = False
ob_cube_005.empty_display_type = 'ARROWS'
ob_cube_005.lineart.crease_threshold = 0.0
ob_cube_003.location = (0.0, -6.308, 0.7442)
ob_cube_003.scale = (2.344, 0.2916, 0.7426)
ob_cube_003.lock_rotations_4d = False
ob_cube_003.empty_display_type = 'ARROWS'
ob_cube_003.lineart.crease_threshold = 0.0
ob_plane.location = (-15.47, -8.585, 10.05)
ob_plane.rotation_euler = (-1.666e-05, -0.2123, 0.5246)
ob_plane.scale = (5.27, 5.27, 5.27)
ob_plane.hide_viewport = True
ob_plane.lineart.crease_threshold = 0.0
ob_cube_002.location = (1.799, -5.331, 1.569)
ob_cube_002.rotation_euler = (0.0, -0.0, 1.571)
ob_cube_002.scale = (1.098, 2.727, -0.07486)
ob_cube_002.lineart.crease_threshold = 0.0
ob_cube_001.location = (-1.465, 1.873, 1.577)
ob_cube_001.scale = (1.464, 8.464, -0.07486)
ob_cube_001.lineart.crease_threshold = 0.0
ob_cube.location = (0.0, -6.308, 0.7442)
ob_cube.scale = (2.344, 0.2916, 0.7426)
ob_cube.lock_rotations_4d = False
ob_cube.empty_display_type = 'ARROWS'
ob_cube.lineart.crease_threshold = 0.0
ob_lamp.location = (-6.606, -22.64, 5.904)
ob_lamp.rotation_euler = (0.6503, 0.05522, 1.866)
ob_lamp.lock_rotations_4d = False
ob_lamp.empty_display_type = 'ARROWS'
ob_lamp.color = (0.0, 0.0, 0.0, 0.0)
ob_lamp.lineart.crease_threshold = 0.0
ob_camera.location = (-7.809, -15.81, 5.248)
ob_camera.rotation_euler = (1.2, 0.01122, -0.5212)
ob_camera.lock_rotations_4d = False
ob_camera.empty_display_type = 'ARROWS'
ob_camera.color = (0.0, 0.0, 0.0, 0.0)
ob_camera.display_type = 'WIRE'
ob_camera.lineart.crease_threshold = 0.0

# ---- collection membership
col_collection_1.objects.link(ob_cube_004)
col_collection_1.objects.link(ob_cube_008)
col_collection_1.objects.link(ob_cube_007)
col_collection_1.objects.link(ob_cube_006)
col_collection_1.objects.link(ob_cube_005)
col_collection_1.objects.link(ob_cube_003)
col_collection_1.objects.link(ob_plane)
col_collection_1.objects.link(ob_cube_002)
col_collection_1.objects.link(ob_cube_001)
col_collection_1.objects.link(ob_cube)
col_collection_1.objects.link(ob_lamp)
col_collection_1.objects.link(ob_camera)

# ---- scene / render settings (as saved in the file)
scene.camera = ob_camera
scene.frame_start = 1; scene.frame_end = 250; scene.frame_set(1)
scene.render.engine = 'CYCLES'
scene.render.resolution_percentage = 50
scene.render.dither_intensity = 0.0
scene.cycles.use_denoising = False
scene.cycles.samples = 10
scene.cycles.sampling_pattern = 'TABULATED_SOBOL'
scene.cycles.light_sampling_threshold = 0.0
scene.cycles.use_adaptive_sampling = False
scene.cycles.use_light_tree = False
scene.cycles.blur_glossy = 0.0
scene.cycles.pixel_filter_type = 'GAUSSIAN'
scene.cycles.sample_clamp_indirect = 0.0
scene.view_settings.view_transform = 'Standard'
bpy.context.view_layer.update()
